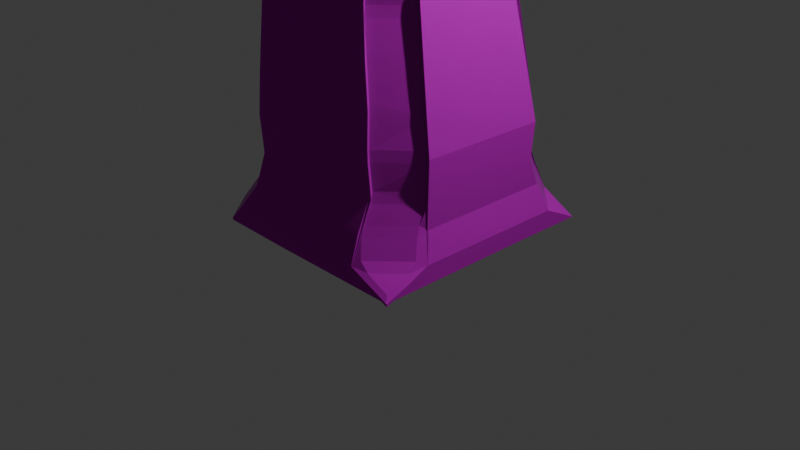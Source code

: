 # Source: model_shepherd.blend  (saved by Blender 4.2.66; exported with 4.5.12 LTS)
import bpy
from mathutils import Matrix  # noqa: F401  (used for matrix-valued properties, if any)

bpy.ops.wm.read_factory_settings(use_empty=True)
scene = bpy.context.scene
scene.name = 'Scene'

# ---- collections
col_collection = bpy.data.collections.new('Collection'); scene.collection.children.link(col_collection)

# ---- images (referenced by path relative to the original .blend; pixels are not part of the script)
import os
ASSET_DIR = os.environ.get("B2B_ASSET_DIR", "")  # directory of the original .blend (textures are referenced by path, not embedded)
HERE = os.path.dirname(os.path.abspath(__file__))  # packed textures are extracted next to this script under _unpacked/

def load_image(name, relpath, width, height, colorspace="sRGB"):
    """Load a texture the original file referenced (path relative to the .blend, or extracted next to this script)."""
    p = next((c for c in (os.path.join(HERE, relpath), os.path.join(ASSET_DIR, relpath)) if relpath and os.path.exists(c)), "")
    if p:
        img = bpy.data.images.load(p, check_existing=True)
        img.name = name
    else:  # same state as the original file: an image datablock whose file is absent (Cycles renders it pink)
        img = bpy.data.images.new(name, width, height)
        img.source = "FILE"
        img.filepath = "//" + (relpath or name)
    img.colorspace_settings.name = colorspace
    return img
img_gfcne_______png = load_image('gfcne[[[[[[.png', 'gfcne[[[[[[.png', 1024, 1024, 'sRGB')

# ---- materials (node trees are filled in below, after node groups)
mat_material = bpy.data.materials.new('Material')
mat_material.alpha_threshold = 0.0
mat_material.roughness = 0.5
mat_material.line_color = (0.0, 0.0, 0.0, 1.0)

# ---- material node trees
mat_material.use_nodes = True; mat_material.node_tree.nodes.clear()
_N = mat_material.node_tree.nodes; _L = mat_material.node_tree.links
n0 = _N.new('ShaderNodeOutputMaterial'); n0.name = 'Material Output'; n0.location = (300, 300)
n1 = _N.new('ShaderNodeBsdfPrincipled'); n1.name = 'Principled BSDF'; n1.location = (10, 300)
n1.inputs[2].default_value = 0.1508
n1.inputs[3].default_value = 1.05
n2 = _N.new('ShaderNodeMix'); n2.name = 'Mix'; n2.location = (-201, 293)
n2.data_type = 'RGBA'
n3 = _N.new('ShaderNodeTexImage'); n3.name = 'Image Texture'; n3.location = (-541, 281)
n3.image = img_gfcne_______png
n3.interpolation = 'Closest'
n4 = _N.new('ShaderNodeVertexColor'); n4.name = 'Color Attribute'; n4.location = (-391, -55)
n4.layer_name = 'Color'
_L.new(n1.outputs[0], n0.inputs[0])
_L.new(n2.outputs[2], n1.inputs[0])
_L.new(n3.outputs[0], n2.inputs[6])
_L.new(n4.outputs[0], n2.inputs[7])
n0.is_active_output = True

# ---- world
world_world = bpy.data.worlds.new('World'); scene.world = world_world
world_world.use_nodes = True; world_world.node_tree.nodes.clear()
_N = world_world.node_tree.nodes; _L = world_world.node_tree.links
n0 = _N.new('ShaderNodeOutputWorld'); n0.name = 'World Output'; n0.location = (300, 300)
n1 = _N.new('ShaderNodeBackground'); n1.name = 'Background'; n1.location = (10, 300)
n1.inputs[0].default_value = (0.05088, 0.05088, 0.05088, 1.0)
_L.new(n1.outputs[0], n0.inputs[0])
n0.is_active_output = True
world_world.color = (0.05088, 0.05088, 0.05088)
world_world.sun_shadow_jitter_overblur = 0.0

# ---- cameras
cam_camera = bpy.data.cameras.new('Camera')
cam_camera.clip_end = 100.0
cam_camera.ortho_scale = 7.314

# ---- lights
light_light = bpy.data.lights.new('Light', 'POINT')
light_light.energy = 1000.0
light_light.shadow_soft_size = 0.1

# ---- meshes
me_cube = bpy.data.meshes.new('Cube')
me_cube.from_pydata([(1.066, -1.274, 2.171), (-1.156, -1.274, 2.182), (1.066, 1.236, 2.166), (-1.156, 1.236, 2.176), (-0.2552, -1.07, 1.026), (-0.1723, -0.5801, -0.9875), (-0.2452, 1.052, 1.019), (-0.2546, -1.274, 2.182), (-0.2546, 1.236, 2.176), (-0.255, -1.047, 1.404), (-0.2549, -1.174, 1.686), (-0.2547, -1.286, 1.984), (-0.2483, 1.035, 1.399), (-0.2507, 1.161, 1.694), (-0.253, 1.245, 1.978), (-0.221, 1.023, 0.618), (-0.1967, 0.9936, 0.2166), (-0.1725, 0.9646, -0.1848), (-0.1483, 0.9355, -0.5862), (-0.2289, -1.018, 0.6222), (-0.2027, -0.9669, 0.2189), (-0.1765, -0.9154, -0.1844), (-0.08639, -0.8156, -0.6817), (-0.7349, -1.062, 1.023), (-0.7017, -1.274, 2.182), (-0.4121, -0.5919, -1.036), (-0.7173, 1.041, 1.015), (-0.7017, 1.236, 2.176), (-0.724, -1.042, 1.402), (-0.7157, -1.171, 1.685), (-0.7074, -1.284, 1.984), (-0.7122, 1.028, 1.397), (-0.7083, 1.157, 1.692), (-0.7044, 1.243, 1.977), (-0.5325, 0.9036, -0.5831), (-0.5787, 0.9381, -0.1834), (-0.6249, 0.9725, 0.2162), (-0.6711, 1.007, 0.6158), (-0.4722, -0.8208, -0.6862), (-0.5858, -0.9174, -0.1884), (-0.6355, -0.9657, 0.2153), (-0.6852, -1.014, 0.6191), (0.3736, -0.5678, -0.991), (0.3714, 1.065, 1.025), (0.3293, 1.236, 2.176), (0.2983, 0.7336, -0.9161), (0.3714, -1.08, 1.029), (0.3293, -1.274, 2.182), (0.3576, 1.044, 1.403), (0.347, 1.167, 1.696), (0.3365, 1.247, 1.979), (0.3576, -1.054, 1.406), (0.3471, -1.179, 1.687), (0.3365, -1.287, 1.985), (0.4175, -0.8088, -0.6758), (0.3581, -0.9128, -0.1791), (0.3625, -0.9685, 0.2236), (0.367, -1.024, 0.6263), (0.3537, 0.9772, -0.5903), (0.3581, 0.9992, -0.1866), (0.3625, 1.021, 0.2172), (0.3669, 1.043, 0.6209), (0.9441, -0.01188, 1.031), (-1.119, -0.01764, 1.016), (0.5441, 0.05823, -1.041), (1.066, -0.005785, 2.166), (-1.156, -0.005785, 2.176), (-0.2546, -0.005785, 2.176), (-0.124, 0.04203, -0.9893), (0.9189, -0.009877, 1.407), (0.8997, -0.008354, 1.693), (1.079, -0.006831, 1.969), (-1.103, -0.01375, 1.397), (-1.091, -0.01078, 1.687), (-1.165, -0.007819, 1.977), (0.9342, 0.0769, -0.5852), (0.8488, 0.0547, -0.1812), (0.8806, 0.03251, 0.2228), (0.9124, 0.01032, 0.6269), (-0.852, -0.003105, -0.5882), (-0.9187, -0.006739, -0.187), (-0.9854, -0.01037, 0.2141), (-1.052, -0.01401, 0.6153), (-0.3435, 0.04538, -1.076), (-0.7017, -0.005785, 2.176), (0.3293, -0.005785, 2.176), (0.3492, 0.07173, -0.9893), (-1.115, 0.3477, 1.015), (-1.111, 0.6979, 1.014), (0.4872, 0.4402, -1.005), (-1.156, 0.3441, 2.176), (-1.156, 0.6793, 2.176), (-1.1, 0.3465, 1.396), (-1.097, 0.6918, 1.395), (-1.089, 0.3456, 1.687), (-1.087, 0.6872, 1.686), (-1.164, 0.3447, 1.977), (-1.163, 0.6825, 1.977), (-0.8511, 0.3031, -0.5855), (-0.8503, 0.5966, -0.5829), (-0.917, 0.3143, -0.1854), (-0.9154, 0.6219, -0.1838), (-0.9829, 0.3254, 0.2147), (-0.9805, 0.6472, 0.2153), (-1.049, 0.3366, 0.6148), (-1.046, 0.6726, 0.6144), (0.941, 0.7303, 1.03), (0.9425, 0.3671, 1.03), (1.066, 0.6793, 2.166), (1.066, 0.3441, 2.166), (-0.2546, 0.6793, 2.176), (-0.2546, 0.3441, 2.176), (-0.124, 0.3427, -0.9887), (0.9168, 0.7136, 1.406), (0.9178, 0.3595, 1.407), (0.8984, 0.7008, 1.693), (0.899, 0.3538, 1.693), (1.079, 0.6881, 1.969), (1.079, 0.348, 1.969), (0.8164, 0.7163, -0.5913), (0.8167, 0.4034, -0.5883), (0.8476, 0.7198, -0.186), (0.8482, 0.3943, -0.1836), (0.8787, 0.7233, 0.2193), (0.8796, 0.3852, 0.221), (0.9098, 0.7268, 0.6246), (0.9111, 0.3762, 0.6257), (-0.3435, 0.6243, -1.071), (-0.3435, 0.341, -1.073), (-0.7017, 0.6793, 2.176), (-0.7017, 0.3441, 2.176), (0.3293, 0.6793, 2.176), (0.3293, 0.3441, 2.176), (0.3426, 0.6835, -0.9777), (0.3492, 0.379, -0.9909), (-0.6636, -0.3769, -1.044), (0.9465, -0.5665, 1.032), (1.066, -0.5177, 2.166), (-0.2546, -0.5177, 2.176), (-0.124, -0.398, -0.9902), (0.9205, -0.5505, 1.408), (0.9007, -0.5383, 1.694), (1.08, -0.5261, 1.969), (0.901, -0.4204, -0.5786), (0.8498, -0.4423, -0.1776), (0.882, -0.4837, 0.2255), (0.9142, -0.5251, 0.6285), (-0.3435, -0.4133, -1.101), (-0.7017, -0.5177, 2.176), (0.3293, -0.5177, 2.176), (0.3492, -0.3779, -0.9868), (-1.125, -0.5523, 1.019), (0.5592, -0.2969, -1.011), (-1.156, -0.5177, 2.176), (-1.107, -0.541, 1.399), (-1.093, -0.5323, 1.688), (-1.166, -0.5237, 1.978), (-0.8532, -0.4512, -0.5922), (-0.9211, -0.4765, -0.1895), (-0.989, -0.5018, 0.2132), (-1.057, -0.5271, 0.6159), (-0.7122, 1.041, 1.015), (-0.6924, 0.9999, 0.9584), (-0.7001, 1.002, 1.071), (-1.068, 0.6531, 0.9571), (-1.113, 0.6796, 1.013), (-1.075, 0.6563, 1.069), (-0.6825, 1.243, 1.977), (-0.7737, 1.187, 1.925), (-0.8654, 1.19, 2.009), (-1.11, 0.8437, 1.925), (-1.163, 0.7567, 1.977), (-1.11, 0.94, 2.009), (-1.106, 1.186, 2.127), (-1.155, 1.235, 2.208), (-0.7095, 1.262, 2.04), (-0.7153, 1.091, 1.637), (-0.7254, 1.133, 1.744), (-1.048, 0.7488, 1.633), (-1.087, 0.6684, 1.686), (-1.062, 0.7866, 1.739), (-1.055, 0.6688, 1.45), (-1.062, 0.6456, 1.34), (-1.098, 0.6625, 1.396), (-0.7213, 1.01, 1.451), (-0.7387, 1.027, 1.397), (-0.717, 0.9899, 1.34), (-0.6874, 1.006, 0.6158), (-0.6596, 0.9633, 0.5604), (-0.672, 0.9727, 0.672), (-0.9981, 0.6133, 0.5592), (-1.046, 0.636, 0.6145), (-1.017, 0.6246, 0.6698), (-0.6232, 0.9726, 0.2162), (-0.5949, 0.9302, 0.1606), (-0.6128, 0.9392, 0.2717), (-0.9332, 0.5753, 0.1598), (-0.9808, 0.5971, 0.2152), (-0.9513, 0.5859, 0.2706), (-0.5593, 0.9393, -0.1835), (-0.5439, 0.8962, -0.2401), (-0.5481, 0.9065, -0.1282), (-0.8666, 0.5575, -0.2407), (-0.9157, 0.5578, -0.1841), (-0.8864, 0.5477, -0.1289), (-0.8503, 0.5966, -0.5829), (-0.8175, 0.6238, -0.5267), (-0.7544, 0.6808, -0.639), (-0.5689, 0.8697, -0.5267), (-0.5325, 0.9036, -0.5831), (-0.5913, 0.8384, -0.6391), (0.9342, 0.9059, 1.022), (0.7517, 1.073, 1.017), (0.7395, 1.05, 1.405), (0.9163, 0.8814, 1.406), (0.7204, 1.171, 1.698), (0.898, 1.0, 1.696), (1.078, 1.078, 1.969), (0.9021, 1.249, 1.971), (1.068, 1.238, 2.137), (0.9092, 0.8922, 0.6241), (0.7324, 1.056, 0.6227), (0.8783, 0.8774, 0.2185), (0.701, 1.038, 0.2175), (0.8473, 0.8625, -0.187), (0.6691, 1.019, -0.1876), (0.4742, 1.027, -0.6124), (0.708, 0.929, -0.6191), (0.635, -1.084, 1.031), (0.9474, -0.7765, 1.032), (0.7658, -1.288, 1.979), (1.08, -0.9747, 1.972), (1.066, -1.274, 2.171), (0.5858, -1.18, 1.688), (0.9012, -0.8694, 1.691), (0.9211, -0.7464, 1.408), (0.6076, -1.056, 1.407), (0.6019, -1.026, 0.628), (0.9149, -0.7171, 0.6291), (0.568, -0.9691, 0.2253), (0.8825, -0.6571, 0.2263), (0.5331, -0.912, -0.1774), (0.8501, -0.5966, -0.1765), (0.8775, -0.5421, -0.578), (0.4913, -0.8166, -0.6575), (-0.7322, -1.062, 1.023), (-1.126, -0.6507, 1.019), (-0.7132, -1.042, 1.402), (-1.108, -0.6308, 1.399), (-0.6984, -1.171, 1.685), (-1.094, -0.7619, 1.687), (-1.166, -0.8743, 1.98), (-0.7689, -1.284, 1.984), (-1.156, -1.274, 2.182), (-0.4524, -0.8244, -0.6922), (-0.8527, -0.327, -0.6014), (-0.5204, -0.9171, -0.1878), (-0.9213, -0.5121, -0.1897), (-0.5914, -0.9658, 0.2157), (-0.9895, -0.5593, 0.2131), (-1.058, -0.6055, 0.616), (-0.662, -1.014, 0.6193), (-0.8137, 0.004124, -0.8411), (-0.6636, 0.01874, -1.003), (-0.7518, -0.1161, -0.9965), (-0.6488, 0.5537, -0.9601), (-0.8044, 0.5537, -0.7811), (-0.8163, 0.2793, -0.8269), (-0.6679, 0.2874, -0.9928), (-0.4256, -0.6697, -0.9212), (-0.7188, -0.3623, -0.9151), (0.7616, -0.3814, -0.7521), (0.6236, -0.4345, -0.8574), (0.5592, -0.2969, -1.011), (0.5575, -0.3838, -0.955), (0.3736, -0.5678, -0.991), (0.4364, -0.5492, -0.9375), (0.4773, -0.6311, -0.8351), (0.4825, -0.7667, -0.7174), (-0.4256, -0.6697, -0.9212), (-0.4694, -0.575, -0.9811), (-0.4121, -0.5919, -1.036), (-0.475, -0.5851, -0.9775), (-0.6636, -0.3769, -1.044), (-0.6362, -0.4175, -0.9746), (-0.6379, -0.4242, -0.9847), (-0.7188, -0.3623, -0.9151), (-0.4925, 0.6907, -1.058), (-0.6115, 0.6797, -0.9827), (-0.4594, 0.7426, -1.014), (-0.0931, 0.5449, -1.017), (0.1252, 0.9056, -0.8298), (-0.2848, 0.7007, -0.956), (-0.3273, 0.6462, -1.078), (-0.1607, 0.6297, -1.002), (-0.04694, 0.6242, -1.016), (-0.6217, 0.7909, -0.7589), (-0.6639, 0.7496, -0.7625), (-0.564, 0.7763, -0.9162), (-0.6062, 0.7338, -0.9221), (-0.7116, 0.5844, -0.9196), (-0.6583, 0.568, -0.964), (0.4624, 0.6445, -0.9523), (0.7637, 0.6138, -0.7854), (0.6385, 0.5113, -0.9374), (0.3737, 0.7776, -0.9759), (0.3398, 0.7324, -0.9956), (0.5112, 0.5968, -0.9913), (0.5952, 0.7718, -0.8815), (-1.156, -0.9702, 2.18)], [], [(255, 257, 158, 157), (245, 23, 28, 247), (26, 161, 185, 31), (275, 278, 244, 54, 42), (237, 228, 46, 57), (220, 211, 106, 125), (148, 153, 309, 24), (222, 220, 125, 123), (176, 184, 181, 178), (234, 141, 142, 231), (30, 11, 7, 24), (50, 14, 8, 44), (149, 138, 7, 47), (37, 26, 6, 15), (147, 139, 5, 25), (57, 46, 4, 19), (43, 6, 12, 48), (48, 12, 13, 49), (49, 13, 14, 50), (23, 4, 9, 28), (28, 9, 10, 29), (29, 10, 11, 30), (146, 136, 229, 238), (239, 237, 57, 56), (53, 230, 232, 0, 47), (169, 172, 173), (103, 105, 191, 197), (174, 171, 97, 91, 3), (61, 43, 212, 221), (215, 49, 50, 218), (219, 218, 50, 44, 2), (249, 29, 30, 252), (253, 252, 30, 24, 1), (42, 54, 22, 5), (54, 55, 21, 22), (55, 56, 20, 21), (56, 57, 19, 20), (293, 290, 294, 127), (34, 35, 17, 18), (35, 36, 16, 17), (36, 37, 15, 16), (213, 48, 49, 215), (227, 224, 121, 119), (224, 222, 123, 121), (232, 231, 142, 137, 0), (244, 241, 55, 54), (241, 239, 56, 55), (99, 101, 203, 205), (101, 103, 197, 203), (257, 259, 159, 158), (259, 260, 160, 159), (20, 19, 41, 40), (21, 20, 40, 39), (22, 21, 39, 38), (5, 22, 38, 25), (194, 201, 204, 196), (200, 208, 206, 202), (265, 266, 300, 301), (300, 266, 99, 205, 299, 288), (13, 32, 33, 14), (12, 31, 32, 13), (6, 26, 31, 12), (155, 250, 251, 156), (154, 248, 250, 155), (151, 246, 248, 154), (247, 28, 29, 249), (179, 95, 97, 171), (156, 251, 253, 1, 309, 153), (14, 33, 27, 8), (138, 148, 24, 7), (19, 4, 23, 41), (16, 15, 61, 60), (17, 16, 60, 59), (18, 17, 59, 58), (292, 34, 18, 291), (145, 146, 238, 240), (144, 145, 240, 242), (143, 144, 242, 243), (284, 282, 280, 285), (10, 52, 53, 11), (9, 51, 52, 10), (4, 46, 51, 9), (115, 216, 217, 117), (113, 214, 216, 115), (106, 211, 214, 113), (25, 38, 254, 269, 279, 281), (137, 149, 47, 0), (117, 217, 219, 2, 108), (11, 53, 47, 7), (15, 6, 43, 61), (139, 150, 42, 5), (112, 134, 86, 68), (109, 132, 85, 65), (111, 130, 84, 67), (264, 263, 83, 147, 135), (159, 160, 82, 81), (158, 159, 81, 80), (157, 158, 80, 79), (268, 128, 83, 263), (124, 126, 78, 77), (122, 124, 77, 76), (120, 122, 76, 75), (89, 120, 75, 64), (94, 73, 74, 96), (92, 72, 73, 94), (87, 63, 72, 92), (141, 70, 71, 142), (140, 69, 70, 141), (136, 62, 69, 140), (128, 112, 68, 83), (132, 111, 67, 85), (142, 71, 65, 137), (130, 90, 66, 84), (126, 107, 62, 78), (134, 89, 64, 86), (160, 151, 63, 82), (96, 74, 66, 90), (33, 167, 174, 3, 27), (97, 96, 90, 91), (45, 306, 307, 302, 133), (133, 302, 304, 89, 134), (125, 106, 107, 126), (27, 3, 91, 129), (129, 91, 90, 130), (44, 8, 110, 131), (131, 110, 111, 132), (209, 298, 296, 210), (165, 88, 93, 183), (88, 87, 92, 93), (183, 93, 95, 179), (93, 92, 94, 95), (188, 195, 198, 190), (95, 94, 96, 97), (227, 308, 305, 226), (308, 227, 119, 303), (58, 59, 225, 226), (119, 121, 122, 120), (59, 60, 223, 225), (121, 123, 124, 122), (60, 61, 221, 223), (123, 125, 126, 124), (267, 98, 99, 266), (269, 254, 255, 270), (8, 27, 129, 110), (110, 129, 130, 111), (2, 44, 131, 108), (108, 131, 132, 109), (291, 18, 58, 45), (294, 295, 133, 134, 112, 128, 127), (81, 82, 104, 102), (102, 104, 105, 103), (80, 81, 102, 100), (100, 102, 103, 101), (79, 80, 100, 98), (98, 100, 101, 99), (135, 157, 79, 262, 264), (265, 127, 128, 268), (70, 116, 118, 71), (116, 115, 117, 118), (69, 114, 116, 70), (114, 113, 115, 116), (62, 107, 114, 69), (107, 106, 113, 114), (71, 118, 109, 65), (118, 117, 108, 109), (82, 63, 87, 104), (104, 87, 88, 105), (41, 23, 245, 261), (52, 233, 230, 53), (46, 228, 236, 51), (51, 236, 233, 52), (235, 140, 141, 234), (38, 39, 256, 254), (39, 40, 258, 256), (40, 41, 261, 258), (68, 86, 150, 139), (65, 85, 149, 137), (67, 84, 148, 138), (291, 45, 133, 295), (77, 78, 146, 145), (76, 77, 145, 144), (75, 76, 144, 143), (64, 75, 143, 152), (73, 155, 156, 74), (72, 154, 155, 73), (63, 151, 154, 72), (83, 68, 139, 147), (85, 67, 138, 149), (84, 66, 153, 148), (78, 62, 136, 146), (86, 64, 152, 150), (74, 156, 153, 66), (168, 177, 180, 170), (289, 298, 209, 34, 292), (162, 189, 192, 164), (32, 175, 167, 33), (31, 185, 175, 32), (187, 161, 26, 37), (193, 187, 37, 36), (199, 193, 36, 35), (209, 199, 35, 34), (105, 88, 165, 191), (161, 162, 163), (164, 165, 166), (167, 168, 169), (170, 171, 172), (175, 176, 177), (178, 179, 180), (181, 182, 183), (184, 185, 186), (187, 188, 189), (190, 191, 192), (193, 194, 195), (196, 197, 198), (199, 200, 201), (202, 203, 204), (205, 206, 207), (208, 209, 210), (174, 167, 169, 173), (168, 170, 172, 169), (171, 174, 173, 172), (207, 210, 296, 297), (206, 208, 210, 207), (299, 205, 207, 297), (181, 184, 186, 182), (185, 161, 163, 186), (162, 164, 166, 163), (165, 183, 182, 166), (167, 175, 177, 168), (176, 178, 180, 177), (179, 171, 170, 180), (175, 185, 184, 176), (183, 179, 178, 181), (161, 187, 189, 162), (188, 190, 192, 189), (191, 165, 164, 192), (187, 193, 195, 188), (194, 196, 198, 195), (197, 191, 190, 198), (193, 199, 201, 194), (200, 202, 204, 201), (203, 197, 196, 204), (199, 209, 208, 200), (205, 203, 202, 206), (186, 163, 166, 182), (217, 218, 219), (45, 58, 226, 305, 306), (212, 213, 214, 211), (213, 215, 216, 214), (215, 218, 217, 216), (211, 220, 221, 212), (220, 222, 223, 221), (222, 224, 225, 223), (224, 227, 226, 225), (212, 43, 48, 213), (230, 231, 232), (150, 152, 273, 275, 42), (236, 228, 229, 235), (230, 233, 234, 231), (233, 236, 235, 234), (228, 237, 238, 229), (237, 239, 240, 238), (239, 241, 242, 240), (241, 244, 243, 242), (229, 136, 140, 235), (251, 252, 253), (261, 245, 246, 260), (245, 247, 248, 246), (247, 249, 250, 248), (249, 252, 251, 250), (283, 286, 270, 255, 157, 135), (254, 256, 257, 255), (256, 258, 259, 257), (258, 261, 260, 259), (260, 246, 151, 160), (262, 263, 264), (268, 263, 262, 267), (265, 268, 267, 266), (135, 147, 25, 281, 283), (262, 79, 98, 267), (244, 278, 271, 243), (286, 279, 269, 270), (152, 143, 243, 271, 273), (278, 275, 276, 277), (275, 273, 274, 276), (273, 271, 272, 274), (271, 278, 277, 272), (286, 283, 284, 285), (283, 281, 282, 284), (281, 279, 280, 282), (279, 286, 285, 280), (276, 274, 272, 277), (287, 288, 289), (293, 287, 289, 292), (290, 293, 292, 291), (291, 295, 294, 290), (296, 298, 299, 297), (298, 289, 288, 299), (287, 301, 300, 288), (287, 293, 127, 265, 301), (302, 303, 304), (307, 306, 305, 308), (302, 307, 308, 303), (304, 303, 119, 120, 89), (24, 309, 1)])
_uv = me_cube.uv_layers.new(name='UVMap')
_uv.uv.foreach_set('vector', [0.638, 0.2585, 0.6888, 0.234, 0.6888, 0.2388, 0.6388, 0.2388, 0.2353, 0.558, 0.2356, 0.5585, 0.3523, 0.5266, 0.351, 0.5246, 0.5098, 0.3136, 0.5096, 0.3145, 0.6093, 0.3207, 0.6083, 0.3255, 0.375, 0.8194, 0.4152, 0.8066, 0.425, 0.8066, 0.425, 0.8194, 0.375, 0.8194, 0.7553, 0.4514, 0.8053, 0.4494, 0.8053, 0.4811, 0.7553, 0.4811, 0.575, 0.5203, 0.625, 0.5197, 0.625, 0.5401, 0.575, 0.5401, 0.7577, 0.09404, 0.8053, 0.09404, 0.8053, 0.1301, 0.7577, 0.1543, 0.525, 0.521, 0.575, 0.5203, 0.575, 0.5401, 0.525, 0.5401, 0.541, 0.3676, 0.4401, 0.3852, 0.4711, 0.3121, 0.5177, 0.2949, 0.6029, 0.6114, 0.6487, 0.5615, 0.7012, 0.5534, 0.6668, 0.6008, 0.6914, 0.1865, 0.6067, 0.188, 0.6169, 0.03351, 0.7012, 0.03893, 0.4448, 0.1495, 0.5144, 0.1619, 0.5473, 0.06034, 0.5014, 0.06133, 0.6944, 0.6897, 0.7697, 0.6897, 0.7697, 0.75, 0.6944, 0.75, 0.575, 0.2976, 0.625, 0.2976, 0.625, 0.3553, 0.575, 0.3553, 0.3469, 0.7114, 0.4044, 0.7092, 0.4096, 0.7694, 0.3521, 0.7716, 0.7553, 0.4811, 0.8053, 0.4811, 0.8053, 0.5564, 0.7553, 0.5564, 0.5174, 0.4535, 0.4902, 0.4111, 0.625, 0.3553, 0.625, 0.4306, 0.4664, 0.4969, 0.4645, 0.4355, 0.5616, 0.4051, 0.6293, 0.4285, 0.7265, 0.5104, 0.7477, 0.474, 0.6205, 0.478, 0.6174, 0.5164, 0.772, 0.2352, 0.678, 0.1885, 0.7538, 0.1236, 0.8629, 0.1833, 0.7613, 0.1772, 0.6878, 0.178, 0.6794, 0.3243, 0.7675, 0.3274, 0.5986, 0.6946, 0.5183, 0.6973, 0.517, 0.5804, 0.6017, 0.5788, 0.575, 0.6897, 0.625, 0.6897, 0.625, 0.7139, 0.575, 0.7127, 0.7053, 0.4537, 0.7553, 0.4514, 0.7553, 0.4811, 0.7053, 0.4811, 0.4217, 0.5786, 0.3561, 0.5744, 0.3176, 0.4288, 0.3176, 0.4288, 0.4257, 0.4269, 0.625, 0.2463, 0.6629, 0.2189, 0.6659, 0.2463, 0.7388, 0.3885, 0.7888, 0.3885, 0.7888, 0.3838, 0.7388, 0.3821, 0.5986, 0.5503, 0.637, 0.5196, 0.6426, 0.4854, 0.5589, 0.4808, 0.548, 0.5447, 0.575, 0.4306, 0.625, 0.4306, 0.625, 0.478, 0.575, 0.4774, 0.7234, 0.5514, 0.7265, 0.5104, 0.6174, 0.5164, 0.6348, 0.5404, 0.4007, 0.06433, 0.3892, 0.1327, 0.4448, 0.1495, 0.5014, 0.06133, 0.4055, 0.0536, 0.5957, 0.6945, 0.5986, 0.6946, 0.6017, 0.5788, 0.6115, 0.5787, 0.6314, 0.07339, 0.6252, 0.1445, 0.5905, 0.1477, 0.5955, 0.07335, 0.6315, 0.07337, 0.6295, 0.518, 0.6795, 0.518, 0.6795, 0.5933, 0.6295, 0.5933, 0.6053, 0.4811, 0.6553, 0.4811, 0.6553, 0.5564, 0.6053, 0.5564, 0.6553, 0.4811, 0.7053, 0.4811, 0.7053, 0.5564, 0.6553, 0.5564, 0.7053, 0.4811, 0.7553, 0.4811, 0.7553, 0.5564, 0.7053, 0.5564, 0.2718, 0.6959, 0.3177, 0.6883, 0.3199, 0.7136, 0.2718, 0.7136, 0.425, 0.2976, 0.475, 0.2976, 0.475, 0.3553, 0.425, 0.3553, 0.475, 0.2976, 0.525, 0.2976, 0.525, 0.3553, 0.475, 0.3553, 0.525, 0.2976, 0.575, 0.2976, 0.575, 0.3553, 0.525, 0.3553, 0.5562, 0.511, 0.4664, 0.4969, 0.6293, 0.4285, 0.7222, 0.4891, 0.425, 0.5173, 0.475, 0.5217, 0.475, 0.5401, 0.425, 0.5401, 0.475, 0.5217, 0.525, 0.521, 0.525, 0.5401, 0.475, 0.5401, 0.8273, 0.198, 0.828, 0.17, 0.7978, 0.1629, 0.7635, 0.1723, 0.7777, 0.1948, 0.6053, 0.4683, 0.6553, 0.4564, 0.6553, 0.4811, 0.6053, 0.4811, 0.6553, 0.4564, 0.7053, 0.4537, 0.7053, 0.4811, 0.6553, 0.4811, 0.6388, 0.3885, 0.6888, 0.3885, 0.6889, 0.3796, 0.6388, 0.3885, 0.6888, 0.3885, 0.7388, 0.3885, 0.7388, 0.3818, 0.6888, 0.3799, 0.6888, 0.234, 0.7388, 0.2313, 0.7388, 0.2388, 0.6888, 0.2388, 0.7388, 0.2313, 0.7888, 0.2291, 0.7888, 0.2388, 0.7388, 0.2388, 0.7053, 0.5564, 0.7553, 0.5564, 0.7553, 0.6141, 0.7053, 0.6141, 0.6553, 0.5564, 0.7053, 0.5564, 0.7053, 0.6141, 0.6553, 0.6141, 0.6053, 0.5564, 0.6553, 0.5564, 0.6553, 0.6141, 0.6053, 0.6141, 0.5553, 0.5564, 0.6053, 0.5564, 0.6053, 0.6141, 0.5553, 0.6141, 0.5177, 0.301, 0.4818, 0.3027, 0.4814, 0.2554, 0.5142, 0.2553, 0.4677, 0.3021, 0.4319, 0.2933, 0.4316, 0.2561, 0.4642, 0.2558, 0.2381, 0.7136, 0.2243, 0.7136, 0.2243, 0.7031, 0.2334, 0.7087, 0.5943, 0.3989, 0.6089, 0.3885, 0.6388, 0.3885, 0.6388, 0.3885, 0.6041, 0.4233, 0.5925, 0.4236, 0.7477, 0.474, 0.7523, 0.4453, 0.6205, 0.4403, 0.6205, 0.478, 0.4645, 0.4355, 0.4113, 0.3911, 0.5784, 0.3625, 0.5616, 0.4051, 0.4902, 0.4111, 0.5098, 0.3136, 0.6083, 0.3255, 0.625, 0.3553, 0.4037, 0.4722, 0.4178, 0.4321, 0.3449, 0.4178, 0.3436, 0.4665, 0.4037, 0.4722, 0.4172, 0.4626, 0.4178, 0.4321, 0.4037, 0.4722, 0.4666, 0.4707, 0.4724, 0.4678, 0.4172, 0.4626, 0.4037, 0.4722, 0.7591, 0.1771, 0.7613, 0.1772, 0.7675, 0.3274, 0.7639, 0.3271, 0.3456, 0.6249, 0.3469, 0.6263, 0.4037, 0.6218, 0.4037, 0.6271, 0.4814, 0.07194, 0.512, 0.06172, 0.5087, 0.03219, 0.5931, 0.03492, 0.5755, 0.06721, 0.5492, 0.1153, 0.5144, 0.1619, 0.5757, 0.1578, 0.5975, 0.06197, 0.5473, 0.06034, 0.7697, 0.6897, 0.8274, 0.6897, 0.8274, 0.75, 0.7697, 0.75, 0.7553, 0.5564, 0.8053, 0.5564, 0.8053, 0.6141, 0.7553, 0.6141, 0.525, 0.3553, 0.575, 0.3553, 0.575, 0.4306, 0.525, 0.4306, 0.475, 0.3553, 0.525, 0.3553, 0.525, 0.4306, 0.475, 0.4306, 0.425, 0.3553, 0.475, 0.3553, 0.475, 0.4306, 0.425, 0.4306, 0.3782, 0.2976, 0.425, 0.2976, 0.425, 0.3553, 0.378, 0.3575, 0.525, 0.6897, 0.575, 0.6897, 0.575, 0.7127, 0.525, 0.7112, 0.475, 0.6897, 0.525, 0.6897, 0.525, 0.7112, 0.475, 0.7096, 0.425, 0.6897, 0.475, 0.6897, 0.475, 0.7096, 0.425, 0.7068, 0.1342, 0.7013, 0.1635, 0.7385, 0.1633, 0.7383, 0.1343, 0.7015, 0.5183, 0.6973, 0.4176, 0.7084, 0.4217, 0.5786, 0.517, 0.5804, 0.6878, 0.178, 0.5891, 0.1729, 0.5913, 0.3213, 0.6794, 0.3243, 0.8393, 0.1477, 0.75, 0.1488, 0.7506, 0.2715, 0.8422, 0.2738, 0.6687, 0.4006, 0.5308, 0.3648, 0.5868, 0.3617, 0.7222, 0.3729, 0.5167, 0.3926, 0.4883, 0.3902, 0.5308, 0.3648, 0.6687, 0.4006, 0.3902, 0.426, 0.4217, 0.3936, 0.4883, 0.3902, 0.5167, 0.3926, 0.5553, 0.6141, 0.6053, 0.6141, 0.6049, 0.6107, 0.5719, 0.613, 0.5719, 0.613, 0.5553, 0.6141, 0.625, 0.6897, 0.6944, 0.6897, 0.6944, 0.75, 0.625, 0.75, 0.6278, 0.1338, 0.6336, 0.1124, 0.6082, 0.05103, 0.6441, 0.05056, 0.676, 0.1513, 0.6067, 0.188, 0.5114, 0.1863, 0.5154, 0.03458, 0.6169, 0.03351, 0.575, 0.3553, 0.625, 0.3553, 0.625, 0.4306, 0.575, 0.4306, 0.4044, 0.7092, 0.4796, 0.7064, 0.4849, 0.7666, 0.4096, 0.7694, 0.8061, 0.08324, 0.8545, 0.08324, 0.8545, 0.1113, 0.8061, 0.1113, 0.625, 0.582, 0.6944, 0.582, 0.6944, 0.6257, 0.625, 0.6257, 0.7697, 0.582, 0.8274, 0.582, 0.8274, 0.6257, 0.7697, 0.6257, 0.2956, 0.6699, 0.3075, 0.6488, 0.3413, 0.6475, 0.3469, 0.7114, 0.2993, 0.7132, 0.7388, 0.2388, 0.7888, 0.2388, 0.7888, 0.3028, 0.7388, 0.3028, 0.6888, 0.2388, 0.7388, 0.2388, 0.7388, 0.3028, 0.6888, 0.3028, 0.6388, 0.2388, 0.6888, 0.2388, 0.6888, 0.3028, 0.6388, 0.3028, 0.3036, 0.6051, 0.3375, 0.6038, 0.3413, 0.6475, 0.3075, 0.6488, 0.525, 0.582, 0.575, 0.582, 0.575, 0.6257, 0.525, 0.6257, 0.475, 0.582, 0.525, 0.582, 0.525, 0.6257, 0.475, 0.6257, 0.425, 0.582, 0.475, 0.582, 0.475, 0.6257, 0.425, 0.6257, 0.375, 0.582, 0.425, 0.582, 0.425, 0.6257, 0.375, 0.6257, 0.2696, 0.515, 0.5773, 0.5273, 0.5289, 0.5841, 0.3962, 0.5834, 0.3029, 0.493, 0.5536, 0.5003, 0.5773, 0.5273, 0.2696, 0.515, 0.3163, 0.4773, 0.5076, 0.4652, 0.5536, 0.5003, 0.3029, 0.493, 0.6487, 0.5615, 0.6496, 0.5045, 0.7002, 0.5007, 0.7012, 0.5534, 0.4912, 0.5496, 0.5657, 0.5133, 0.6496, 0.5045, 0.6487, 0.5615, 0.3788, 0.5204, 0.4702, 0.5195, 0.5657, 0.5133, 0.4912, 0.5496, 0.769, 0.08324, 0.8061, 0.08324, 0.8061, 0.1113, 0.769, 0.1113, 0.6944, 0.582, 0.7697, 0.582, 0.7697, 0.6257, 0.6944, 0.6257, 0.7069, 0.1906, 0.7578, 0.1831, 0.8603, 0.2029, 0.7945, 0.2099, 0.8274, 0.582, 0.875, 0.582, 0.875, 0.6257, 0.8274, 0.6257, 0.575, 0.582, 0.625, 0.582, 0.625, 0.6257, 0.575, 0.6257, 0.3056, 0.582, 0.375, 0.582, 0.375, 0.6257, 0.3056, 0.6257, 0.7888, 0.2388, 0.8388, 0.2388, 0.8388, 0.3028, 0.7888, 0.3028, 0.3956, 0.1525, 0.4033, 0.0773, 0.4663, 0.1069, 0.5073, 0.1707, 0.563, 0.1635, 0.5608, 0.164, 0.6208, 0.1118, 0.6738, 0.1797, 0.5743, 0.1395, 0.4663, 0.1925, 0.3956, 0.1525, 0.5073, 0.1707, 0.5474, 0.1887, 0.3056, 0.5, 0.3056, 0.5, 0.3371, 0.5378, 0.3268, 0.5401, 0.3056, 0.5401, 0.3056, 0.5401, 0.3268, 0.5401, 0.375, 0.5563, 0.375, 0.582, 0.3056, 0.582, 0.575, 0.5401, 0.625, 0.5401, 0.625, 0.582, 0.575, 0.582, 0.8274, 0.5, 0.875, 0.5, 0.875, 0.5401, 0.8274, 0.5401, 0.8274, 0.5401, 0.875, 0.5401, 0.875, 0.582, 0.8274, 0.582, 0.6944, 0.5, 0.7697, 0.5, 0.7697, 0.5401, 0.6944, 0.5401, 0.6944, 0.5401, 0.7697, 0.5401, 0.7697, 0.582, 0.6944, 0.582, 0.425, 0.2976, 0.3909, 0.257, 0.4061, 0.2649, 0.4184, 0.2826, 0.4979, 0.5764, 0.5009, 0.5811, 0.3083, 0.5704, 0.3045, 0.5631, 0.5009, 0.5811, 0.3163, 0.4773, 0.3029, 0.493, 0.3083, 0.5704, 0.3033, 0.5666, 0.3083, 0.5704, 0.3469, 0.6263, 0.3452, 0.6255, 0.3083, 0.5704, 0.3029, 0.493, 0.2696, 0.515, 0.3469, 0.6263, 0.5677, 0.2984, 0.5318, 0.3, 0.5314, 0.2551, 0.5643, 0.255, 0.3469, 0.6263, 0.2696, 0.515, 0.3962, 0.5834, 0.4037, 0.6218, 0.425, 0.5173, 0.3891, 0.5169, 0.3853, 0.4369, 0.425, 0.4613, 0.3891, 0.5169, 0.425, 0.5173, 0.425, 0.5401, 0.393, 0.5401, 0.425, 0.4306, 0.475, 0.4306, 0.475, 0.4747, 0.425, 0.4613, 0.425, 0.5401, 0.475, 0.5401, 0.475, 0.582, 0.425, 0.582, 0.475, 0.4306, 0.525, 0.4306, 0.525, 0.4762, 0.475, 0.4747, 0.475, 0.5401, 0.525, 0.5401, 0.525, 0.582, 0.475, 0.582, 0.525, 0.4306, 0.575, 0.4306, 0.575, 0.4774, 0.525, 0.4762, 0.525, 0.5401, 0.575, 0.5401, 0.575, 0.582, 0.525, 0.582, 0.6066, 0.3466, 0.6388, 0.3466, 0.6388, 0.3885, 0.6089, 0.3885, 0.5719, 0.613, 0.6049, 0.6107, 0.589, 0.6617, 0.5651, 0.6617, 0.7697, 0.5, 0.8274, 0.5, 0.8274, 0.5401, 0.7697, 0.5401, 0.7697, 0.5401, 0.8274, 0.5401, 0.8274, 0.582, 0.7697, 0.582, 0.625, 0.5, 0.6944, 0.5, 0.6944, 0.5401, 0.625, 0.5401, 0.625, 0.5401, 0.6944, 0.5401, 0.6944, 0.582, 0.625, 0.582, 0.5513, 0.682, 0.6092, 0.674, 0.6121, 0.7544, 0.6098, 0.7009, 0.3199, 0.7136, 0.8101, 0.05631, 0.8545, 0.05631, 0.8545, 0.08324, 0.9054, 0.2568, 0.8683, 0.2568, 0.8683, 0.2298, 0.7388, 0.3028, 0.7888, 0.3028, 0.7888, 0.3466, 0.7388, 0.3466, 0.7388, 0.3466, 0.7888, 0.3466, 0.7888, 0.3885, 0.7388, 0.3885, 0.6888, 0.3028, 0.7388, 0.3028, 0.7388, 0.3466, 0.6888, 0.3466, 0.6888, 0.3466, 0.7388, 0.3466, 0.7388, 0.3885, 0.6888, 0.3885, 0.6388, 0.3028, 0.6888, 0.3028, 0.6888, 0.3466, 0.6388, 0.3466, 0.6388, 0.3466, 0.6888, 0.3466, 0.6888, 0.3885, 0.6388, 0.3885, 0.5888, 0.2388, 0.6388, 0.2388, 0.6388, 0.3028, 0.606, 0.3028, 0.5888, 0.2822, 0.3106, 0.5602, 0.3444, 0.5602, 0.3375, 0.6038, 0.3036, 0.6051, 0.6496, 0.5045, 0.6792, 0.4337, 0.7222, 0.4381, 0.7002, 0.5007, 0.6792, 0.4337, 0.6687, 0.4006, 0.7222, 0.3729, 0.7222, 0.4381, 0.5657, 0.5133, 0.5255, 0.4472, 0.6792, 0.4337, 0.6496, 0.5045, 0.5255, 0.4472, 0.5167, 0.3926, 0.6687, 0.4006, 0.6792, 0.4337, 0.4702, 0.5195, 0.3966, 0.4725, 0.5255, 0.4472, 0.5657, 0.5133, 0.3966, 0.4725, 0.3902, 0.426, 0.5167, 0.3926, 0.5255, 0.4472, 0.7578, 0.1831, 0.7532, 0.1478, 0.8612, 0.168, 0.8603, 0.2029, 0.7532, 0.1478, 0.7914, 0.1124, 0.8925, 0.1624, 0.8612, 0.168, 0.7888, 0.3028, 0.8388, 0.3028, 0.8388, 0.3466, 0.7888, 0.3466, 0.7888, 0.3466, 0.8388, 0.3466, 0.8388, 0.3885, 0.7888, 0.3885, 0.7553, 0.6141, 0.8053, 0.6141, 0.8053, 0.6138, 0.7553, 0.6112, 0.4176, 0.7084, 0.3653, 0.7086, 0.3561, 0.5744, 0.4217, 0.5786, 0.8868, 0.1769, 0.885, 0.1531, 0.7006, 0.1573, 0.7006, 0.1819, 0.5891, 0.1729, 0.5553, 0.1701, 0.5543, 0.3211, 0.5913, 0.3213, 0.5046, 0.6023, 0.4912, 0.5496, 0.6487, 0.5615, 0.6029, 0.6114, 0.6053, 0.6141, 0.6553, 0.6141, 0.6563, 0.6054, 0.6051, 0.6115, 0.6553, 0.6141, 0.7053, 0.6141, 0.7053, 0.608, 0.6553, 0.6052, 0.7053, 0.6141, 0.7553, 0.6141, 0.7553, 0.6111, 0.7053, 0.6084, 0.8061, 0.1113, 0.8545, 0.1113, 0.8545, 0.1525, 0.8061, 0.1525, 0.625, 0.6257, 0.6944, 0.6257, 0.6944, 0.6897, 0.625, 0.6897, 0.7697, 0.6257, 0.8274, 0.6257, 0.8274, 0.6897, 0.7697, 0.6897, 0.2337, 0.5049, 0.3056, 0.5, 0.3056, 0.5401, 0.2365, 0.5401, 0.525, 0.6257, 0.575, 0.6257, 0.575, 0.6897, 0.525, 0.6897, 0.475, 0.6257, 0.525, 0.6257, 0.525, 0.6897, 0.475, 0.6897, 0.425, 0.6257, 0.475, 0.6257, 0.475, 0.6897, 0.425, 0.6897, 0.375, 0.6257, 0.425, 0.6257, 0.425, 0.6897, 0.375, 0.6897, 0.5773, 0.5273, 0.4037, 0.4722, 0.3436, 0.4665, 0.5289, 0.5841, 0.5536, 0.5003, 0.4037, 0.4722, 0.4037, 0.4722, 0.5773, 0.5273, 0.5076, 0.4652, 0.4666, 0.4707, 0.4037, 0.4722, 0.5536, 0.5003, 0.769, 0.1113, 0.8061, 0.1113, 0.8061, 0.1525, 0.769, 0.1525, 0.6944, 0.6257, 0.7697, 0.6257, 0.7697, 0.6897, 0.6944, 0.6897, 0.8274, 0.6257, 0.875, 0.6257, 0.875, 0.6897, 0.8274, 0.6897, 0.575, 0.6257, 0.625, 0.6257, 0.625, 0.6897, 0.575, 0.6897, 0.3056, 0.6257, 0.375, 0.6257, 0.375, 0.6897, 0.3056, 0.6897, 0.4033, 0.0773, 0.4814, 0.07194, 0.5492, 0.1153, 0.4663, 0.1069, 0.6589, 0.4361, 0.7298, 0.4434, 0.761, 0.4212, 0.7354, 0.4138, 0.3782, 0.26, 0.3909, 0.257, 0.425, 0.2976, 0.425, 0.2976, 0.3782, 0.2976, 0.6175, 0.3005, 0.5819, 0.2985, 0.5813, 0.255, 0.6135, 0.255, 0.7523, 0.4453, 0.5922, 0.4387, 0.6158, 0.4422, 0.6205, 0.4403, 0.4113, 0.3911, 0.414, 0.384, 0.7657, 0.3285, 0.5784, 0.3625, 0.575, 0.2954, 0.625, 0.2983, 0.625, 0.2976, 0.575, 0.2976, 0.525, 0.2978, 0.575, 0.2954, 0.575, 0.2976, 0.525, 0.2976, 0.475, 0.3003, 0.525, 0.2978, 0.525, 0.2976, 0.475, 0.2976, 0.425, 0.2976, 0.475, 0.3005, 0.475, 0.2976, 0.425, 0.2976, 0.7888, 0.3885, 0.8388, 0.3885, 0.8388, 0.3862, 0.7888, 0.384, 0.6245, 0.302, 0.6175, 0.3005, 0.6244, 0.3005, 0.6135, 0.255, 0.6197, 0.254, 0.6198, 0.2551, 0.548, 0.5447, 0.5373, 0.4874, 0.5137, 0.5252, 0.4867, 0.4609, 0.5586, 0.4644, 0.4554, 0.4962, 0.4972, 0.6662, 0.4641, 0.6623, 0.4932, 0.6579, 0.3446, 0.6206, 0.3469, 0.6263, 0.3521, 0.6296, 0.3053, 0.5647, 0.3296, 0.5607, 0.3045, 0.5631, 0.4401, 0.3852, 0.417, 0.3917, 0.4129, 0.3914, 0.5747, 0.2994, 0.5677, 0.2984, 0.5746, 0.2982, 0.5643, 0.255, 0.5706, 0.2537, 0.5706, 0.2548, 0.5247, 0.302, 0.5177, 0.301, 0.5245, 0.3004, 0.5142, 0.2553, 0.5204, 0.2539, 0.5205, 0.255, 0.4747, 0.3051, 0.4677, 0.3021, 0.4747, 0.3037, 0.4642, 0.2558, 0.4705, 0.254, 0.4707, 0.2553, 0.4194, 0.25, 0.4199, 0.2546, 0.4156, 0.2582, 0.4244, 0.2922, 0.425, 0.2976, 0.4184, 0.2826, 0.6551, 0.2472, 0.625, 0.25, 0.6059, 0.2362, 0.6274, 0.2296, 0.5373, 0.4874, 0.4867, 0.4609, 0.4554, 0.4962, 0.5137, 0.5252, 0.625, 0.2152, 0.625, 0.25, 0.625, 0.2463, 0.625, 0.2284, 0.4156, 0.2582, 0.4184, 0.2826, 0.4061, 0.2649, 0.405, 0.2582, 0.4199, 0.2546, 0.4244, 0.2922, 0.4184, 0.2826, 0.4156, 0.2582, 0.3955, 0.25, 0.4194, 0.25, 0.4156, 0.2582, 0.405, 0.2582, 0.6227, 0.2606, 0.6085, 0.3255, 0.5942, 0.3229, 0.6087, 0.2579, 0.6093, 0.3207, 0.5096, 0.3145, 0.5235, 0.3194, 0.5942, 0.3229, 0.6175, 0.3005, 0.6135, 0.255, 0.6198, 0.2551, 0.6244, 0.3005, 0.4979, 0.5764, 0.3045, 0.5631, 0.3246, 0.55, 0.4599, 0.5593, 0.5388, 0.7368, 0.5152, 0.7334, 0.5787, 0.6682, 0.6129, 0.7292, 0.541, 0.3676, 0.5177, 0.2949, 0.5344, 0.2897, 0.5702, 0.3632, 0.3456, 0.6249, 0.4037, 0.6271, 0.3948, 0.6313, 0.3619, 0.63, 0.7657, 0.3285, 0.414, 0.384, 0.4401, 0.3852, 0.541, 0.3676, 0.3033, 0.5666, 0.3452, 0.6255, 0.3446, 0.6206, 0.3077, 0.5761, 0.625, 0.2983, 0.575, 0.2954, 0.5819, 0.2985, 0.6175, 0.3005, 0.5677, 0.2984, 0.5643, 0.255, 0.5706, 0.2548, 0.5746, 0.2982, 0.5757, 0.25, 0.6193, 0.25, 0.6135, 0.255, 0.5813, 0.255, 0.575, 0.2954, 0.525, 0.2978, 0.5318, 0.3, 0.5677, 0.2984, 0.5177, 0.301, 0.5142, 0.2553, 0.5205, 0.255, 0.5245, 0.3004, 0.5256, 0.25, 0.5702, 0.25, 0.5643, 0.255, 0.5314, 0.2551, 0.525, 0.2978, 0.475, 0.3003, 0.4818, 0.3027, 0.5177, 0.301, 0.4677, 0.3021, 0.4642, 0.2558, 0.4707, 0.2553, 0.4747, 0.3037, 0.4756, 0.25, 0.5201, 0.25, 0.5142, 0.2553, 0.4814, 0.2554, 0.475, 0.3005, 0.425, 0.2976, 0.4319, 0.2933, 0.4677, 0.3021, 0.425, 0.25, 0.4688, 0.25, 0.4642, 0.2558, 0.4316, 0.2561, 0.5942, 0.3229, 0.5235, 0.3194, 0.538, 0.26, 0.6087, 0.2579, 0.6336, 0.1124, 0.7846, 0.05329, 0.7043, 0.06236, 0.375, 0.4306, 0.425, 0.4306, 0.425, 0.4613, 0.3853, 0.4369, 0.375, 0.4306, 0.625, 0.5, 0.625, 0.5, 0.625, 0.5202, 0.625, 0.5197, 0.625, 0.5, 0.625, 0.5, 0.625, 0.5146, 0.625, 0.5202, 0.625, 0.5, 0.625, 0.5, 0.625, 0.5123, 0.625, 0.5146, 0.625, 0.5197, 0.575, 0.5203, 0.575, 0.4774, 0.625, 0.478, 0.575, 0.5203, 0.525, 0.521, 0.525, 0.4762, 0.575, 0.4774, 0.525, 0.521, 0.475, 0.5217, 0.475, 0.4747, 0.525, 0.4762, 0.475, 0.5217, 0.425, 0.5173, 0.425, 0.4613, 0.475, 0.4747, 0.591, 0.4853, 0.5174, 0.4535, 0.625, 0.4306, 0.71, 0.4781, 0.6143, 0.6407, 0.6668, 0.6008, 0.6554, 0.6383, 0.3056, 0.6897, 0.375, 0.6897, 0.375, 0.6897, 0.3056, 0.75, 0.3056, 0.75, 0.4227, 0.6684, 0.3273, 0.6604, 0.3743, 0.6074, 0.5046, 0.6023, 0.6143, 0.6407, 0.5712, 0.6664, 0.6029, 0.6114, 0.6668, 0.6008, 0.5712, 0.6664, 0.4227, 0.6684, 0.5046, 0.6023, 0.6029, 0.6114, 0.6216, 0.75, 0.575, 0.75, 0.575, 0.7127, 0.625, 0.7139, 0.5716, 0.75, 0.525, 0.75, 0.525, 0.7112, 0.575, 0.7127, 0.5216, 0.75, 0.475, 0.75, 0.475, 0.7096, 0.525, 0.7112, 0.4715, 0.75, 0.425, 0.75, 0.425, 0.7068, 0.475, 0.7096, 0.3743, 0.6074, 0.3788, 0.5204, 0.4912, 0.5496, 0.5046, 0.6023, 0.512, 0.06172, 0.4442, 0.05881, 0.5087, 0.03219, 0.7553, 0.6112, 0.8053, 0.6138, 0.7996, 0.6617, 0.7553, 0.6617, 0.4952, 0.4537, 0.4782, 0.4194, 0.4172, 0.4626, 0.4724, 0.4678, 0.7591, 0.1771, 0.7639, 0.3271, 0.8425, 0.252, 0.8414, 0.1827, 0.5957, 0.6945, 0.6115, 0.5787, 0.6704, 0.6314, 0.6651, 0.6985, 0.5888, 0.2388, 0.6029, 0.2484, 0.6029, 0.2484, 0.6373, 0.2715, 0.6388, 0.2388, 0.5888, 0.2388, 0.6051, 0.6115, 0.6563, 0.6054, 0.636, 0.6617, 0.6053, 0.6617, 0.6553, 0.6052, 0.7053, 0.608, 0.6999, 0.6617, 0.6553, 0.6617, 0.7053, 0.6084, 0.7553, 0.6111, 0.7497, 0.6617, 0.7053, 0.6617, 0.7888, 0.2291, 0.8388, 0.2271, 0.8388, 0.2388, 0.7888, 0.2388, 0.2938, 0.6493, 0.3075, 0.6488, 0.2956, 0.6699, 0.3036, 0.6051, 0.3075, 0.6488, 0.2938, 0.6488, 0.29, 0.6056, 0.3106, 0.5602, 0.3036, 0.6051, 0.2896, 0.6002, 0.2968, 0.5602, 0.2993, 0.7132, 0.3469, 0.7114, 0.3521, 0.7716, 0.3521, 0.7716, 0.2993, 0.7132, 0.606, 0.3028, 0.6388, 0.3028, 0.6388, 0.3466, 0.6066, 0.3466, 0.425, 0.8066, 0.4162, 0.8057, 0.402, 0.6859, 0.425, 0.7068, 0.2993, 0.7132, 0.3521, 0.7716, 0.3521, 0.7716, 0.2993, 0.7132, 0.375, 0.6897, 0.425, 0.6897, 0.425, 0.7068, 0.4049, 0.6912, 0.375, 0.6897, 0.3056, 0.75, 0.3056, 0.75, 0.3195, 0.7379, 0.3181, 0.7391, 0.3056, 0.75, 0.375, 0.6897, 0.3602, 0.7026, 0.3195, 0.7379, 0.375, 0.6897, 0.3704, 0.6937, 0.3594, 0.7033, 0.3602, 0.7026, 0.3704, 0.6937, 0.3056, 0.75, 0.3181, 0.7391, 0.3594, 0.7033, 0.125, 0.6897, 0.125, 0.6897, 0.1342, 0.7013, 0.1343, 0.7015, 0.125, 0.6897, 0.1726, 0.75, 0.1635, 0.7385, 0.1342, 0.7013, 0.3521, 0.7716, 0.3521, 0.7716, 0.3418, 0.7602, 0.342, 0.7604, 0.3521, 0.7716, 0.2993, 0.7132, 0.3097, 0.7246, 0.3418, 0.7602, 0.3195, 0.7379, 0.3602, 0.7026, 0.3594, 0.7033, 0.3181, 0.7391, 0.2337, 0.6818, 0.2243, 0.6811, 0.2302, 0.6759, 0.2718, 0.6959, 0.2337, 0.6818, 0.2292, 0.6735, 0.2673, 0.6735, 0.3177, 0.6883, 0.2718, 0.6959, 0.2718, 0.6735, 0.3285, 0.6735, 0.333, 0.6785, 0.3358, 0.7136, 0.3199, 0.7136, 0.3177, 0.6883, 0.5054, 0.4384, 0.4901, 0.4305, 0.4896, 0.4262, 0.5007, 0.4317, 0.4901, 0.4305, 0.4775, 0.4335, 0.4799, 0.4235, 0.4843, 0.4235, 0.2337, 0.6818, 0.2334, 0.7087, 0.2243, 0.6992, 0.2243, 0.6811, 0.2337, 0.6818, 0.2718, 0.6959, 0.2718, 0.7136, 0.2381, 0.7136, 0.2334, 0.7087, 0.3268, 0.5401, 0.3791, 0.5463, 0.375, 0.5563, 0.3371, 0.5378, 0.3056, 0.5, 0.3244, 0.5045, 0.375, 0.5168, 0.3268, 0.5401, 0.3371, 0.5378, 0.3891, 0.5169, 0.393, 0.5401, 0.375, 0.5563, 0.393, 0.5401, 0.425, 0.5401, 0.425, 0.582, 0.375, 0.582, 0.7577, 0.1543, 0.8053, 0.1301, 0.8053, 0.1543])
me_cube.materials.append(mat_material)
me_cube.use_mirror_vertex_groups = False
me_cube.update()
me_x = bpy.data.meshes.new('Цилиндр')
me_x.from_pydata([(0.0, 1.0, -1.0), (0.0, 1.0, 1.0), (0.9511, 0.309, -1.0), (0.9511, 0.309, 1.0), (0.5878, -0.809, -1.0), (0.5878, -0.809, 1.0), (-0.5878, -0.809, -1.0), (-0.5523, -0.7242, 0.988), (-0.9511, 0.309, -1.0), (-0.9511, 0.309, 1.0), (5.73e-09, 0.6155, 1.281), (0.5853, 0.1902, 1.281), (0.3618, -0.4979, 1.281), (-0.363, -0.4996, 1.284), (-0.5853, 0.1902, 1.281), (0.0, 1.0, -0.05128), (0.9511, 0.309, -0.05128), (0.5878, -0.809, -0.05128), (-0.5878, -0.809, -0.05128), (-0.9511, 0.309, -0.05128), (0.8136, 0.2659, -0.4407), (0.5695, -0.713, -0.4126), (-0.5536, -0.67, -0.4372), (-0.8344, 0.2732, -0.4093), (0.002514, 0.8945, -0.4031), (0.0, 1.0, 0.2164), (0.9511, 0.309, 0.2164), (0.5878, -0.809, 0.2164), (-0.5878, -0.809, 0.2164), (-0.9511, 0.309, 0.2164), (0.0, 1.0, 0.5941), (0.9511, 0.309, 0.5941), (0.593, -0.8363, 0.5926), (-0.5926, -0.8267, 0.5936), (-0.9511, 0.309, 0.5941), (0.0445, -0.809, -1.0), (0.0445, -0.809, 1.0), (0.02684, -0.4987, 1.282), (0.0474, -1.053, -0.04949), (0.0445, -0.809, -0.3479), (0.03159, -0.8087, 0.2098), (0.0445, -0.809, 0.5941), (0.7591, -0.2816, -1.0), (0.7591, -0.2816, 1.0), (0.4672, -0.1733, 1.281), (0.7591, -0.2816, -0.05128), (0.7597, -0.2457, -0.4427), (0.7591, -0.2816, 0.2164), (0.7591, -0.2816, 0.5941), (-0.4593, 0.6663, -1.0), (-0.4593, 0.6663, 1.0), (-0.2827, 0.4101, 1.281), (-0.4593, 0.6663, -0.05128), (-0.4593, 0.6663, -0.3479), (-0.4593, 0.6663, 0.2164), (-0.4593, 0.6663, 0.5941), (-0.7676, -0.2555, -1.0), (-0.7676, -0.2555, 1.0), (-0.4731, -0.1581, 1.282), (-0.7676, -0.2555, -0.05128), (-0.7676, -0.2555, -0.3479), (-0.7676, -0.2555, 0.2164), (-0.7676, -0.2555, 0.5941), (0.4755, 0.6545, -1.0), (0.4755, 0.6545, 1.0), (0.2927, 0.4028, 1.281), (0.4755, 0.6545, -0.05128), (0.4479, 0.624, -0.4511), (0.4755, 0.6545, 0.2164), (0.4755, 0.6545, 0.5941), (-0.2716, -0.809, 1.0), (-0.1681, -0.4991, 1.283), (-0.2716, -0.809, -0.05128), (-0.2716, -0.809, -0.3479), (-0.2794, -0.7502, 0.2118), (-0.2716, -0.809, 0.5941), (-0.2716, -0.809, -1.0), (0.3161, -0.809, -1.0), (0.3161, -0.809, 1.0), (0.1943, -0.4983, 1.282), (0.3161, -0.809, -0.05128), (0.3161, -0.809, -0.3479), (0.3136, -0.809, 0.2368), (0.3161, -0.809, 0.5941), (-0.4403, 0.5617, 0.006577), (-0.01672, 0.356, 0.5141), (-0.3574, -0.5027, 1.279)], [(74, 84), (41, 85)], [(69, 64, 3, 31), (48, 43, 5, 32), (75, 70, 7, 33), (62, 57, 9, 34), (55, 50, 1, 30), (78, 5, 12, 79), (64, 1, 10, 65), (57, 7, 13, 58), (43, 3, 11, 44), (50, 9, 14, 51), (53, 52, 15, 24), (60, 59, 19, 23), (73, 72, 18, 22), (46, 45, 17, 21), (67, 66, 16, 20), (63, 67, 20, 2), (42, 46, 21, 4), (76, 73, 22, 6), (56, 60, 23, 8), (49, 53, 24, 0), (52, 54, 25, 15), (59, 61, 29, 19), (72, 74, 28, 18), (45, 47, 27, 17), (66, 68, 26, 16), (54, 55, 30, 25), (61, 62, 34, 29), (74, 75, 33, 28), (47, 48, 32, 27), (68, 69, 31, 26), (82, 83, 41, 40), (80, 82, 40, 38), (77, 81, 39, 35), (81, 80, 38, 39), (70, 36, 37, 71), (83, 78, 36, 41), (26, 31, 48, 47), (16, 26, 47, 45), (2, 20, 46, 42), (20, 16, 45, 46), (5, 43, 44, 12), (31, 3, 43, 48), (29, 34, 55, 54), (19, 29, 54, 52), (8, 23, 53, 49), (23, 19, 52, 53), (1, 50, 51, 10), (34, 9, 50, 55), (28, 33, 62, 61), (18, 28, 61, 59), (6, 22, 60, 56), (22, 18, 59, 60), (9, 57, 58, 14), (33, 7, 57, 62), (25, 30, 69, 68), (15, 25, 68, 66), (0, 24, 67, 63), (24, 15, 66, 67), (3, 64, 65, 11), (30, 1, 64, 69), (7, 70, 71, 13), (40, 41, 75, 74), (38, 40, 74, 72), (35, 39, 73, 76), (39, 38, 72, 73), (41, 36, 70, 75), (32, 5, 78, 83), (21, 17, 80, 81), (4, 21, 81, 77), (17, 27, 82, 80), (27, 32, 83, 82), (36, 78, 79, 37), (13, 71, 86, 58)])
_uv = me_x.uv_layers.new(name='UVКарта')
_uv.uv.foreach_set('vector', [0.5682, 0.8554, 0.5584, 0.8585, 0.5441, 0.8601, 0.5563, 0.8553, 0.5759, 0.8532, 0.5771, 0.8619, 0.5622, 0.8619, 0.561, 0.8532, 0.5042, 0.8568, 0.4964, 0.8665, 0.4673, 0.8756, 0.473, 0.8574, 0.468, 0.8791, 0.4724, 0.8624, 0.5034, 0.8604, 0.4959, 0.8791, 0.4834, 0.8752, 0.4834, 0.8908, 0.4761, 0.8908, 0.4761, 0.8752, 0.5538, 1.0, 0.6, 1.0, 0.6, 1.0, 0.5538, 1.0, 0.9, 1.0, 1.0, 1.0, 1.0, 1.0, 0.9, 1.0, 0.301, 1.0, 0.4, 1.0, 0.4, 1.0, 0.301, 1.0, 0.6943, 1.0, 0.8, 1.0, 0.8, 1.0, 0.6943, 1.0, 0.0966, 1.0, 0.2, 1.0, 0.2, 1.0, 0.0966, 1.0, 0.4979, 0.8136, 0.4979, 0.8256, 0.4901, 0.8256, 0.4901, 0.8136, 0.4722, 0.8343, 0.4737, 0.8247, 0.5017, 0.8247, 0.5002, 0.8343, 0.4955, 0.8071, 0.4964, 0.8255, 0.4805, 0.8275, 0.4937, 0.8183, 0.575, 0.8128, 0.5753, 0.8242, 0.5604, 0.8242, 0.5601, 0.8128, 0.5684, 0.8386, 0.5683, 0.8467, 0.5564, 0.8467, 0.5565, 0.8386, 0.5672, 0.8299, 0.5684, 0.8386, 0.5565, 0.8386, 0.5553, 0.8298, 0.5668, 0.797, 0.5674, 0.812, 0.5525, 0.812, 0.5519, 0.797, 0.4976, 0.7918, 0.4955, 0.8071, 0.4937, 0.8183, 0.4697, 0.7985, 0.4901, 0.8222, 0.4888, 0.8143, 0.5009, 0.8143, 0.5022, 0.8222, 0.5521, 0.7954, 0.5523, 0.79, 0.5649, 0.79, 0.5647, 0.7954, 0.4952, 0.8134, 0.4952, 0.824, 0.4875, 0.824, 0.4875, 0.8134, 0.4727, 0.8472, 0.4727, 0.8371, 0.4883, 0.8371, 0.4883, 0.8472, 0.4964, 0.8255, 0.4964, 0.836, 0.4769, 0.8356, 0.4805, 0.8275, 0.5754, 0.8334, 0.5757, 0.8418, 0.5608, 0.8418, 0.5605, 0.8334, 0.5683, 0.8467, 0.5694, 0.8547, 0.5575, 0.8547, 0.5564, 0.8467, 0.4834, 0.8608, 0.4834, 0.8752, 0.4761, 0.8752, 0.4761, 0.8608, 0.4727, 0.8371, 0.4735, 0.8289, 0.4891, 0.8289, 0.4883, 0.8371, 0.4964, 0.836, 0.5042, 0.8568, 0.473, 0.8574, 0.4769, 0.8356, 0.5694, 0.8464, 0.57, 0.8544, 0.5551, 0.8544, 0.5545, 0.8464, 0.5694, 0.8547, 0.5682, 0.8554, 0.5563, 0.8553, 0.5575, 0.8547, 0.5507, 0.836, 0.5332, 0.8497, 0.5208, 0.8511, 0.5181, 0.8358, 0.5507, 0.8255, 0.5507, 0.836, 0.5181, 0.8358, 0.5151, 0.8166, 0.5501, 0.7906, 0.5501, 0.8073, 0.5235, 0.8076, 0.5244, 0.7898, 0.5501, 0.8073, 0.5507, 0.8255, 0.5151, 0.8166, 0.5235, 0.8076, 0.4538, 1.0, 0.5076, 1.0, 0.5076, 1.0, 0.4538, 1.0, 0.5332, 0.8497, 0.5507, 0.8665, 0.5256, 0.8665, 0.5208, 0.8511, 0.5772, 0.8418, 0.5825, 0.8472, 0.5659, 0.8472, 0.5606, 0.8418, 0.5704, 0.8172, 0.5772, 0.8418, 0.5606, 0.8418, 0.5537, 0.8172, 0.5788, 0.8236, 0.5825, 0.8407, 0.5659, 0.8407, 0.5621, 0.8236, 0.5659, 0.8073, 0.5704, 0.8172, 0.5537, 0.8172, 0.5492, 0.8073, 0.6, 1.0, 0.6943, 1.0, 0.6943, 1.0, 0.6, 1.0, 0.5813, 0.8431, 0.5767, 0.8787, 0.56, 0.8787, 0.5646, 0.8431, 0.4831, 0.8599, 0.4834, 0.8731, 0.4758, 0.8733, 0.4758, 0.8599, 0.5034, 0.8134, 0.5034, 0.824, 0.4952, 0.824, 0.4952, 0.8134, 0.5386, 0.7954, 0.5388, 0.79, 0.5523, 0.79, 0.5521, 0.7954, 0.5063, 0.8136, 0.5063, 0.8256, 0.4979, 0.8256, 0.4979, 0.8136, 2.98e-08, 1.0, 0.0966, 1.0, 0.0966, 1.0, 2.98e-08, 1.0, 0.4914, 0.8752, 0.4914, 0.8908, 0.4834, 0.8908, 0.4834, 0.8752, 0.4751, 0.8439, 0.4901, 0.841, 0.4903, 0.8347, 0.4748, 0.8368, 0.4965, 0.8262, 0.4764, 0.8273, 0.4801, 0.8351, 0.4999, 0.8324, 0.4899, 0.8235, 0.4885, 0.8146, 0.5016, 0.8146, 0.5031, 0.8235, 0.4774, 0.8338, 0.4774, 0.8233, 0.4943, 0.8233, 0.4943, 0.8338, 0.2, 1.0, 0.301, 1.0, 0.301, 1.0, 0.2, 1.0, 0.4714, 0.8686, 0.4744, 0.858, 0.4855, 0.858, 0.4825, 0.8686, 0.5813, 0.8548, 0.5801, 0.8554, 0.5682, 0.8554, 0.5694, 0.8547, 0.5802, 0.8468, 0.5813, 0.8548, 0.5694, 0.8547, 0.5683, 0.8467, 0.5791, 0.8299, 0.5803, 0.8386, 0.5684, 0.8386, 0.5672, 0.8299, 0.5803, 0.8386, 0.5802, 0.8468, 0.5683, 0.8467, 0.5684, 0.8386, 0.8, 1.0, 0.9, 1.0, 0.9, 1.0, 0.8, 1.0, 0.5801, 0.8554, 0.5703, 0.8585, 0.5584, 0.8585, 0.5682, 0.8554, 0.4, 1.0, 0.4538, 1.0, 0.4538, 1.0, 0.4, 1.0, 0.5181, 0.8358, 0.5208, 0.8511, 0.5042, 0.8568, 0.4964, 0.836, 0.5194, 0.8252, 0.5176, 0.835, 0.4965, 0.8358, 0.4965, 0.8254, 0.5244, 0.7898, 0.5235, 0.8076, 0.4955, 0.8071, 0.4976, 0.7918, 0.5235, 0.8076, 0.5151, 0.8166, 0.4964, 0.8255, 0.4955, 0.8071, 0.5208, 0.8511, 0.5256, 0.8665, 0.4964, 0.8665, 0.5042, 0.8568, 0.5604, 0.8495, 0.5758, 0.8665, 0.5507, 0.8665, 0.5332, 0.8497, 0.5571, 0.8063, 0.5739, 0.8275, 0.5507, 0.8255, 0.5501, 0.8073, 0.5673, 0.8005, 0.5571, 0.8063, 0.5501, 0.8073, 0.5501, 0.7906, 0.5739, 0.8275, 0.5758, 0.836, 0.5507, 0.836, 0.5507, 0.8255, 0.5758, 0.836, 0.5604, 0.8495, 0.5332, 0.8497, 0.5507, 0.836, 0.5076, 1.0, 0.5538, 1.0, 0.5538, 1.0, 0.5076, 1.0, 0.0, 0.0, 0.0, 0.0, 0.0, 0.0, 0.0, 0.0])
_ca = me_x.color_attributes.new('Color', 'FLOAT_COLOR', 'POINT')
_ca.data.foreach_set('color', [0.0, 0.0, 0.0, 1.0, 0.0, 0.0, 0.0, 1.0, 0.0, 0.0, 0.0, 1.0, 0.0, 0.0, 0.0, 1.0, 0.0, 0.0, 0.0, 1.0, 0.0, 0.0, 0.0, 1.0, 0.0, 0.0, 0.0, 1.0, 0.0, 0.0, 0.0, 1.0, 0.0, 0.0, 0.0, 1.0, 0.0, 0.0, 0.0, 1.0, 0.0, 0.0, 0.0, 1.0, 0.0, 0.0, 0.0, 1.0, 0.0, 0.0, 0.0, 1.0, 0.0, 0.0, 0.0, 1.0, 0.0, 0.0, 0.0, 1.0, 0.0, 0.0, 0.0, 1.0, 0.0, 0.0, 0.0, 1.0, 0.0, 0.0, 0.0, 1.0, 0.0, 0.0, 0.0, 1.0, 0.0, 0.0, 0.0, 1.0, 0.0, 0.0, 0.0, 1.0, 0.0, 0.0, 0.0, 1.0, 0.0, 0.0, 0.0, 1.0, 0.0, 0.0, 0.0, 1.0, 0.0, 0.0, 0.0, 1.0, 0.0, 0.0, 0.0, 1.0, 0.0, 0.0, 0.0, 1.0, 0.0, 0.0, 0.0, 1.0, 0.0, 0.0, 0.0, 1.0, 0.0, 0.0, 0.0, 1.0, 0.0, 0.0, 0.0, 1.0, 0.0, 0.0, 0.0, 1.0, 0.0, 0.0, 0.0, 1.0, 0.0, 0.0, 0.0, 1.0, 0.0, 0.0, 0.0, 1.0, 0.0, 0.0, 0.0, 1.0, 0.0, 0.0, 0.0, 1.0, 0.0, 0.0, 0.0, 1.0, 0.0, 0.0, 0.0, 1.0, 0.0, 0.0, 0.0, 1.0, 0.0, 0.0, 0.0, 1.0, 0.0, 0.0, 0.0, 1.0, 0.0, 0.0, 0.0, 1.0, 0.0, 0.0, 0.0, 1.0, 0.0, 0.0, 0.0, 1.0, 0.0, 0.0, 0.0, 1.0, 0.0, 0.0, 0.0, 1.0, 0.0, 0.0, 0.0, 1.0, 0.0, 0.0, 0.0, 1.0, 0.0, 0.0, 0.0, 1.0, 0.0, 0.0, 0.0, 1.0, 0.0, 0.0, 0.0, 1.0, 0.0, 0.0, 0.0, 1.0, 0.0, 0.0, 0.0, 1.0, 0.0, 0.0, 0.0, 1.0, 0.0, 0.0, 0.0, 1.0, 0.0, 0.0, 0.0, 1.0, 0.0, 0.0, 0.0, 1.0, 0.0, 0.0, 0.0, 1.0, 0.0, 0.0, 0.0, 1.0, 0.0, 0.0, 0.0, 1.0, 0.0, 0.0, 0.0, 1.0, 0.0, 0.0, 0.0, 1.0, 0.0, 0.0, 0.0, 1.0, 0.0, 0.0, 0.0, 1.0, 0.0, 0.0, 0.0, 1.0, 0.0, 0.0, 0.0, 1.0, 0.0, 0.0, 0.0, 1.0, 0.0, 0.0, 0.0, 1.0, 0.0, 0.0, 0.0, 1.0, 0.0, 0.0, 0.0, 1.0, 0.0, 0.0, 0.0, 1.0, 0.0, 0.0, 0.0, 1.0, 0.0, 0.0, 0.0, 1.0, 0.0, 0.0, 0.0, 1.0, 0.0, 0.0, 0.0, 1.0, 0.0, 0.0, 0.0, 1.0, 0.0, 0.0, 0.0, 1.0, 0.0, 0.0, 0.0, 1.0, 0.0, 0.0, 0.0, 1.0, 0.0, 0.0, 0.0, 1.0, 0.0, 0.0, 0.0, 1.0, 0.0, 0.0, 0.0, 1.0, 0.0, 0.0, 0.0, 1.0, 1.0, 1.0, 1.0, 1.0, 1.0, 1.0, 1.0, 1.0, 0.0, 0.0, 0.0, 1.0])
me_x.materials.append(mat_material)
me_x.materials.append(mat_material)
me_x.update()
me_x_1 = bpy.data.meshes.new('Конус')
me_x_1.from_pydata([(0.04001, 1.134, -0.8047), (0.1726, 1.113, -0.8048), (0.3002, 1.048, -0.8049), (0.4177, 0.9434, -0.805), (0.5208, 0.8024, -0.8051), (0.5705, 0.687, -0.6933), (0.6333, 0.4908, -0.6934), (0.6721, 0.2779, -0.6934), (0.6851, 0.05653, -0.6934), (0.6721, -0.1649, -0.6934), (0.6682, -0.4343, -0.8052), (0.6054, -0.6305, -0.8052), (0.5208, -0.8024, -0.8051), (0.4177, -0.9434, -0.805), (0.3002, -1.048, -0.8049), (0.1726, -1.113, -0.8048), (0.04001, -1.134, -0.8047), (-0.09257, -1.112, -0.8046), (-0.22, -1.048, -0.8045), (-0.3375, -0.9429, -0.8044), (-0.4404, -0.8018, -0.8043), (-0.4706, -0.5469, -0.6516), (-0.5333, -0.3508, -0.6516), (-0.572, -0.1381, -0.6516), (-0.585, 0.08306, -0.6515), (-0.572, 0.3042, -0.6516), (0.3757, -1.352, -0.8844), (-0.5248, 0.6299, -0.8042), (-0.4404, 0.8018, -0.8043), (-0.3375, 0.9429, -0.8044), (-0.22, 1.048, -0.8045), (-0.09257, 1.112, -0.8046), (0.04556, 1.361e-07, 0.255), (-0.7976, 0.5329, -1.191), (0.04004, 1.679, -0.9362), (0.2363, 1.646, -0.9362), (0.4249, 1.551, -0.9362), (0.5988, 1.396, -0.9362), (0.7512, 1.187, -0.9362), (1.08, 0.9891, -0.536), (1.172, 0.6989, -0.536), (1.23, 0.384, -0.536), (1.248, 0.05106, -0.536), (1.23, -0.271, -0.536), (0.9693, -0.6424, -0.9362), (0.8763, -0.9326, -0.9362), (0.7512, -1.187, -0.9362), (0.5988, -1.396, -0.9362), (0.4249, -1.551, -0.9362), (0.2363, -1.646, -0.9362), (0.04004, -1.679, -0.9362), (-0.1562, -1.646, -0.9362), (-0.3449, -1.551, -0.9362), (-0.5187, -1.396, -0.9362), (-0.6712, -1.187, -0.9362), (-0.961, -0.7377, -0.6274), (-1.054, -0.4475, -0.6274), (-1.111, -0.1326, -0.6274), (-1.131, 0.1949, -0.6274), (-1.111, 0.5224, -0.6274), (-0.8892, 0.6424, -0.9362), (-0.7962, 0.9326, -0.9362), (-0.6712, 1.187, -0.9362), (-0.5187, 1.396, -0.9362), (-0.3449, 1.551, -0.9362), (-0.1562, 1.646, -0.9362), (0.04004, 1.679, -1.179), (0.2364, 1.647, -1.179), (0.4251, 1.552, -1.179), (0.5991, 1.396, -1.179), (0.7516, 1.188, -1.179), (0.8054, 0.933, -1.157), (0.8984, 0.6427, -1.157), (0.9557, 0.3276, -1.157), (0.975, -1.013e-08, -1.157), (0.9557, -0.3276, -1.157), (0.8984, -0.6427, -1.157), (0.8767, -0.933, -1.179), (0.7516, -1.188, -1.179), (0.5991, -1.396, -1.179), (0.4251, -1.552, -1.179), (0.2364, -1.647, -1.179), (0.04004, -1.679, -1.179), (-0.1563, -1.647, -1.179), (-0.345, -1.552, -1.179), (-0.519, -1.396, -1.179), (-0.6715, -1.188, -1.179), (-0.6291, -0.933, -1.179), (-0.7221, -0.6427, -1.179), (-0.7794, -0.3276, -1.179), (-0.7987, -7.332e-09, -1.179), (-0.7794, 0.3276, -1.179), (-0.7221, 0.6427, -1.179), (-0.7966, 0.933, -1.179), (-0.6715, 1.188, -1.179), (-0.519, 1.396, -1.179), (-0.345, 1.552, -1.179), (-0.1563, 1.647, -1.179), (0.8655, 0.3422, -0.7727), (-0.6891, 0.8131, -0.8841), (-0.5801, -1.035, -0.8841), (0.5273, -1.217, -0.8844), (0.8156, 0.6168, -0.7727), (-0.4472, -1.217, -0.8842), (0.6603, -1.035, -0.8845), (0.04003, 1.464, -0.8843), (0.7345, 0.8699, -0.7726), (-0.7658, 0.3686, -0.7315), (-0.2956, -1.352, -0.8842), (0.7694, -0.8134, -0.8845), (-0.1311, 1.436, -0.8843), (0.6603, 1.035, -0.8845), (-0.7826, 0.08306, -0.7315), (-0.1311, -1.436, -0.8843), (0.8505, -0.5603, -0.8845), (-0.2956, 1.352, -0.8842), (0.5273, 1.217, -0.8844), (-0.7658, -0.2025, -0.7315), (0.2111, -1.436, -0.8843), (0.04003, -1.464, -0.8843), (0.8823, 0.05653, -0.7727), (0.8655, -0.2291, -0.7727), (-0.5801, 1.035, -0.8841), (-0.4472, 1.217, -0.8842), (0.2111, 1.436, -0.8843), (0.3757, 1.352, -0.8844), (-0.6349, -0.7301, -0.7315), (-0.7159, -0.477, -0.7315)], [], [(0, 32, 1), (1, 32, 2), (2, 32, 3), (3, 32, 4), (4, 32, 5), (5, 32, 6), (6, 32, 7), (7, 32, 8), (8, 32, 9), (9, 32, 10), (10, 32, 11), (11, 32, 12), (12, 32, 13), (13, 32, 14), (14, 32, 15), (15, 32, 16), (16, 32, 17), (17, 32, 18), (18, 32, 19), (19, 32, 20), (20, 32, 21), (21, 32, 22), (22, 32, 23), (23, 32, 24), (24, 32, 25), (1, 2, 125, 124), (99, 107, 25, 32, 27), (27, 32, 28), (28, 32, 29), (29, 32, 30), (30, 32, 31), (31, 32, 0), (26, 118, 49, 48), (98, 120, 42, 41), (99, 122, 62, 61), (100, 126, 55, 54), (101, 26, 48, 47), (105, 124, 35, 34), (102, 98, 41, 40), (21, 22, 127, 126), (103, 100, 54, 53), (104, 101, 47, 46), (106, 102, 40, 39), (8, 9, 121, 120), (108, 103, 53, 52), (109, 104, 46, 45), (110, 105, 34, 65), (111, 106, 39, 38), (112, 107, 59, 58), (113, 108, 52, 51), (114, 109, 45, 44), (115, 110, 65, 64), (116, 111, 38, 37), (117, 112, 58, 57), (119, 113, 51, 50), (121, 114, 44, 43), (123, 115, 64, 63), (125, 116, 37, 36), (127, 117, 57, 56), (118, 119, 50, 49), (120, 121, 43, 42), (122, 123, 63, 62), (124, 125, 36, 35), (126, 127, 56, 55), (40, 41, 73, 72), (66, 67, 68, 69, 70, 71, 72, 73, 74, 75, 76, 77, 78, 79, 80, 81, 82, 83, 84, 85, 86, 87, 88, 89, 90, 91, 92, 93, 94, 95, 96, 97), (34, 35, 67, 66), (47, 48, 80, 79), (54, 55, 87, 86), (61, 62, 94, 93), (41, 42, 74, 73), (48, 49, 81, 80), (55, 56, 88, 87), (35, 36, 68, 67), (62, 63, 95, 94), (42, 43, 75, 74), (49, 50, 82, 81), (56, 57, 89, 88), (36, 37, 69, 68), (63, 64, 96, 95), (43, 44, 76, 75), (50, 51, 83, 82), (57, 58, 90, 89), (37, 38, 70, 69), (64, 65, 97, 96), (44, 45, 77, 76), (51, 52, 84, 83), (58, 59, 91, 90), (38, 39, 71, 70), (65, 34, 66, 97), (45, 46, 78, 77), (52, 53, 85, 84), (59, 60, 92, 91), (39, 40, 72, 71), (46, 47, 79, 78), (53, 54, 86, 85), (60, 61, 93, 92), (28, 29, 123, 122), (15, 16, 119, 118), (22, 23, 117, 127), (2, 3, 116, 125), (29, 30, 115, 123), (9, 10, 114, 121), (16, 17, 113, 119), (23, 24, 112, 117), (3, 4, 111, 116), (30, 31, 110, 115), (10, 11, 109, 114), (17, 18, 108, 113), (24, 25, 107, 112), (4, 5, 106, 111), (31, 0, 105, 110), (11, 12, 104, 109), (18, 19, 103, 108), (5, 6, 102, 106), (12, 13, 101, 104), (19, 20, 100, 103), (6, 7, 98, 102), (0, 1, 124, 105), (13, 14, 26, 101), (20, 21, 126, 100), (27, 28, 122, 99), (7, 8, 120, 98), (14, 15, 118, 26), (60, 59, 107, 99, 61)])
_uv = me_x_1.uv_layers.new(name='UVКарта')
_uv.uv.foreach_set('vector', [0.25, 0.49, 0.25, 0.25, 0.2968, 0.4854, 0.2968, 0.4854, 0.25, 0.25, 0.3418, 0.4717, 0.3418, 0.4717, 0.25, 0.25, 0.3833, 0.4496, 0.3833, 0.4496, 0.25, 0.25, 0.4197, 0.4197, 0.4197, 0.4197, 0.25, 0.25, 0.4496, 0.3833, 0.4496, 0.3833, 0.25, 0.25, 0.4717, 0.3418, 0.4717, 0.3418, 0.25, 0.25, 0.4854, 0.2968, 0.4854, 0.2968, 0.25, 0.25, 0.49, 0.25, 0.49, 0.25, 0.25, 0.25, 0.4854, 0.2032, 0.4854, 0.2032, 0.25, 0.25, 0.4717, 0.1582, 0.4717, 0.1582, 0.25, 0.25, 0.4496, 0.1167, 0.4496, 0.1167, 0.25, 0.25, 0.4197, 0.08029, 0.4197, 0.08029, 0.25, 0.25, 0.3833, 0.05045, 0.3833, 0.05045, 0.25, 0.25, 0.3418, 0.02827, 0.3418, 0.02827, 0.25, 0.25, 0.2968, 0.01461, 0.2968, 0.01461, 0.25, 0.25, 0.25, 0.01, 0.25, 0.01, 0.25, 0.25, 0.2032, 0.01461, 0.2032, 0.01461, 0.25, 0.25, 0.1582, 0.02827, 0.1582, 0.02827, 0.25, 0.25, 0.1167, 0.05045, 0.1167, 0.05045, 0.25, 0.25, 0.08029, 0.08029, 0.08029, 0.08029, 0.25, 0.25, 0.05045, 0.1167, 0.05045, 0.1167, 0.25, 0.25, 0.02827, 0.1582, 0.02827, 0.1582, 0.25, 0.25, 0.01461, 0.2032, 0.01461, 0.2032, 0.25, 0.25, 0.01, 0.25, 0.01, 0.25, 0.25, 0.25, 0.01461, 0.2968, 0.2968, 0.4854, 0.3418, 0.4717, 0.3418, 0.4717, 0.2968, 0.4854, 0.05045, 0.3833, 0.01461, 0.2968, 0.01461, 0.2968, 0.25, 0.25, 0.05045, 0.3833, 0.05045, 0.3833, 0.25, 0.25, 0.08029, 0.4197, 0.08029, 0.4197, 0.25, 0.25, 0.1167, 0.4496, 0.1167, 0.4496, 0.25, 0.25, 0.1582, 0.4717, 0.1582, 0.4717, 0.25, 0.25, 0.2032, 0.4854, 0.2032, 0.4854, 0.25, 0.25, 0.25, 0.49, 0.3418, 0.02827, 0.2968, 0.01461, 0.2968, 0.01461, 0.3418, 0.02827, 0.4854, 0.2968, 0.49, 0.25, 0.49, 0.25, 0.4854, 0.2968, 0.05045, 0.3833, 0.08029, 0.4197, 0.08029, 0.4197, 0.05045, 0.3833, 0.08029, 0.08029, 0.05045, 0.1167, 0.05045, 0.1167, 0.08029, 0.08029, 0.3833, 0.05045, 0.3418, 0.02827, 0.3418, 0.02827, 0.3833, 0.05045, 0.25, 0.49, 0.2968, 0.4854, 0.2968, 0.4854, 0.25, 0.49, 0.4717, 0.3418, 0.4854, 0.2968, 0.4854, 0.2968, 0.4717, 0.3418, 0.05045, 0.1167, 0.02827, 0.1582, 0.02827, 0.1582, 0.05045, 0.1167, 0.1167, 0.05045, 0.08029, 0.08029, 0.08029, 0.08029, 0.1167, 0.05045, 0.4197, 0.08029, 0.3833, 0.05045, 0.3833, 0.05045, 0.4197, 0.08029, 0.4496, 0.3833, 0.4717, 0.3418, 0.4717, 0.3418, 0.4496, 0.3833, 0.49, 0.25, 0.4854, 0.2032, 0.4854, 0.2032, 0.49, 0.25, 0.1582, 0.02827, 0.1167, 0.05045, 0.1167, 0.05045, 0.1582, 0.02827, 0.4496, 0.1167, 0.4197, 0.08029, 0.4197, 0.08029, 0.4496, 0.1167, 0.2032, 0.4854, 0.25, 0.49, 0.25, 0.49, 0.2032, 0.4854, 0.4197, 0.4197, 0.4496, 0.3833, 0.4496, 0.3833, 0.4197, 0.4197, 0.01, 0.25, 0.01461, 0.2968, 0.01461, 0.2968, 0.01, 0.25, 0.2032, 0.01461, 0.1582, 0.02827, 0.1582, 0.02827, 0.2032, 0.01461, 0.4717, 0.1582, 0.4496, 0.1167, 0.4496, 0.1167, 0.4717, 0.1582, 0.1582, 0.4717, 0.2032, 0.4854, 0.2032, 0.4854, 0.1582, 0.4717, 0.3833, 0.4496, 0.4197, 0.4197, 0.4197, 0.4197, 0.3833, 0.4496, 0.01461, 0.2032, 0.01, 0.25, 0.01, 0.25, 0.01461, 0.2032, 0.25, 0.01, 0.2032, 0.01461, 0.2032, 0.01461, 0.25, 0.01, 0.4854, 0.2032, 0.4717, 0.1582, 0.4717, 0.1582, 0.4854, 0.2032, 0.1167, 0.4496, 0.1582, 0.4717, 0.1582, 0.4717, 0.1167, 0.4496, 0.3418, 0.4717, 0.3833, 0.4496, 0.3833, 0.4496, 0.3418, 0.4717, 0.02827, 0.1582, 0.01461, 0.2032, 0.01461, 0.2032, 0.02827, 0.1582, 0.2968, 0.01461, 0.25, 0.01, 0.25, 0.01, 0.2968, 0.01461, 0.49, 0.25, 0.4854, 0.2032, 0.4854, 0.2032, 0.49, 0.25, 0.08029, 0.4197, 0.1167, 0.4496, 0.1167, 0.4496, 0.08029, 0.4197, 0.2968, 0.4854, 0.3418, 0.4717, 0.3418, 0.4717, 0.2968, 0.4854, 0.05045, 0.1167, 0.02827, 0.1582, 0.02827, 0.1582, 0.05045, 0.1167, 0.4717, 0.3418, 0.4854, 0.2968, 0.4854, 0.2968, 0.4717, 0.3418, 0.75, 0.49, 0.7968, 0.4854, 0.8418, 0.4717, 0.8833, 0.4496, 0.9197, 0.4197, 0.9496, 0.3833, 0.9717, 0.3418, 0.9854, 0.2968, 0.99, 0.25, 0.9854, 0.2032, 0.9717, 0.1582, 0.9496, 0.1167, 0.9197, 0.08029, 0.8833, 0.05045, 0.8418, 0.02827, 0.7968, 0.01461, 0.75, 0.01, 0.7032, 0.01461, 0.6582, 0.02827, 0.6167, 0.05045, 0.5803, 0.08029, 0.5504, 0.1167, 0.5283, 0.1582, 0.5146, 0.2032, 0.51, 0.25, 0.5146, 0.2968, 0.5283, 0.3418, 0.5504, 0.3833, 0.5803, 0.4197, 0.6167, 0.4496, 0.6582, 0.4717, 0.7032, 0.4854, 0.25, 0.49, 0.2968, 0.4854, 0.2968, 0.4854, 0.25, 0.49, 0.3833, 0.05045, 0.3418, 0.02827, 0.3418, 0.02827, 0.3833, 0.05045, 0.08029, 0.08029, 0.05045, 0.1167, 0.05045, 0.1167, 0.08029, 0.08029, 0.05045, 0.3833, 0.08029, 0.4197, 0.08029, 0.4197, 0.05045, 0.3833, 0.4854, 0.2968, 0.49, 0.25, 0.49, 0.25, 0.4854, 0.2968, 0.3418, 0.02827, 0.2968, 0.01461, 0.2968, 0.01461, 0.3418, 0.02827, 0.05045, 0.1167, 0.02827, 0.1582, 0.02827, 0.1582, 0.05045, 0.1167, 0.2968, 0.4854, 0.3418, 0.4717, 0.3418, 0.4717, 0.2968, 0.4854, 0.08029, 0.4197, 0.1167, 0.4496, 0.1167, 0.4496, 0.08029, 0.4197, 0.49, 0.25, 0.4854, 0.2032, 0.4854, 0.2032, 0.49, 0.25, 0.2968, 0.01461, 0.25, 0.01, 0.25, 0.01, 0.2968, 0.01461, 0.02827, 0.1582, 0.01461, 0.2032, 0.01461, 0.2032, 0.02827, 0.1582, 0.3418, 0.4717, 0.3833, 0.4496, 0.3833, 0.4496, 0.3418, 0.4717, 0.1167, 0.4496, 0.1582, 0.4717, 0.1582, 0.4717, 0.1167, 0.4496, 0.4854, 0.2032, 0.4717, 0.1582, 0.4717, 0.1582, 0.4854, 0.2032, 0.25, 0.01, 0.2032, 0.01461, 0.2032, 0.01461, 0.25, 0.01, 0.01461, 0.2032, 0.01, 0.25, 0.01, 0.25, 0.01461, 0.2032, 0.3833, 0.4496, 0.4197, 0.4197, 0.4197, 0.4197, 0.3833, 0.4496, 0.1582, 0.4717, 0.2032, 0.4854, 0.2032, 0.4854, 0.1582, 0.4717, 0.4717, 0.1582, 0.4496, 0.1167, 0.4496, 0.1167, 0.4717, 0.1582, 0.2032, 0.01461, 0.1582, 0.02827, 0.1582, 0.02827, 0.2032, 0.01461, 0.01, 0.25, 0.01461, 0.2968, 0.01461, 0.2968, 0.01, 0.25, 0.4197, 0.4197, 0.4496, 0.3833, 0.4496, 0.3833, 0.4197, 0.4197, 0.2032, 0.4854, 0.25, 0.49, 0.25, 0.49, 0.2032, 0.4854, 0.4496, 0.1167, 0.4197, 0.08029, 0.4197, 0.08029, 0.4496, 0.1167, 0.1582, 0.02827, 0.1167, 0.05045, 0.1167, 0.05045, 0.1582, 0.02827, 0.01461, 0.2968, 0.02827, 0.3418, 0.02827, 0.3418, 0.01461, 0.2968, 0.4496, 0.3833, 0.4717, 0.3418, 0.4717, 0.3418, 0.4496, 0.3833, 0.4197, 0.08029, 0.3833, 0.05045, 0.3833, 0.05045, 0.4197, 0.08029, 0.1167, 0.05045, 0.08029, 0.08029, 0.08029, 0.08029, 0.1167, 0.05045, 0.02827, 0.3418, 0.05045, 0.3833, 0.05045, 0.3833, 0.02827, 0.3418, 0.08029, 0.4197, 0.1167, 0.4496, 0.1167, 0.4496, 0.08029, 0.4197, 0.2968, 0.01461, 0.25, 0.01, 0.25, 0.01, 0.2968, 0.01461, 0.02827, 0.1582, 0.01461, 0.2032, 0.01461, 0.2032, 0.02827, 0.1582, 0.3418, 0.4717, 0.3833, 0.4496, 0.3833, 0.4496, 0.3418, 0.4717, 0.1167, 0.4496, 0.1582, 0.4717, 0.1582, 0.4717, 0.1167, 0.4496, 0.4854, 0.2032, 0.4717, 0.1582, 0.4717, 0.1582, 0.4854, 0.2032, 0.25, 0.01, 0.2032, 0.01461, 0.2032, 0.01461, 0.25, 0.01, 0.01461, 0.2032, 0.01, 0.25, 0.01, 0.25, 0.01461, 0.2032, 0.3833, 0.4496, 0.4197, 0.4197, 0.4197, 0.4197, 0.3833, 0.4496, 0.1582, 0.4717, 0.2032, 0.4854, 0.2032, 0.4854, 0.1582, 0.4717, 0.4717, 0.1582, 0.4496, 0.1167, 0.4496, 0.1167, 0.4717, 0.1582, 0.2032, 0.01461, 0.1582, 0.02827, 0.1582, 0.02827, 0.2032, 0.01461, 0.01, 0.25, 0.01461, 0.2968, 0.01461, 0.2968, 0.01, 0.25, 0.4197, 0.4197, 0.4496, 0.3833, 0.4496, 0.3833, 0.4197, 0.4197, 0.2032, 0.4854, 0.25, 0.49, 0.25, 0.49, 0.2032, 0.4854, 0.4496, 0.1167, 0.4197, 0.08029, 0.4197, 0.08029, 0.4496, 0.1167, 0.1582, 0.02827, 0.1167, 0.05045, 0.1167, 0.05045, 0.1582, 0.02827, 0.4496, 0.3833, 0.4717, 0.3418, 0.4717, 0.3418, 0.4496, 0.3833, 0.4197, 0.08029, 0.3833, 0.05045, 0.3833, 0.05045, 0.4197, 0.08029, 0.1167, 0.05045, 0.08029, 0.08029, 0.08029, 0.08029, 0.1167, 0.05045, 0.4717, 0.3418, 0.4854, 0.2968, 0.4854, 0.2968, 0.4717, 0.3418, 0.25, 0.49, 0.2968, 0.4854, 0.2968, 0.4854, 0.25, 0.49, 0.3833, 0.05045, 0.3418, 0.02827, 0.3418, 0.02827, 0.3833, 0.05045, 0.08029, 0.08029, 0.05045, 0.1167, 0.05045, 0.1167, 0.08029, 0.08029, 0.05045, 0.3833, 0.08029, 0.4197, 0.08029, 0.4197, 0.05045, 0.3833, 0.4854, 0.2968, 0.49, 0.25, 0.49, 0.25, 0.4854, 0.2968, 0.3418, 0.02827, 0.2968, 0.01461, 0.2968, 0.01461, 0.3418, 0.02827, 0.02827, 0.3418, 0.01461, 0.2968, 0.01461, 0.2968, 0.05045, 0.3833, 0.05045, 0.3833])
_ca = me_x_1.color_attributes.new('Атрибут', 'BYTE_COLOR', 'CORNER')
_ca.data.foreach_set('color', [1.0, 1.0, 1.0, 1.0, 1.0, 1.0, 1.0, 1.0, 1.0, 1.0, 1.0, 1.0, 1.0, 1.0, 1.0, 1.0, 1.0, 1.0, 1.0, 1.0, 1.0, 1.0, 1.0, 1.0, 1.0, 1.0, 1.0, 1.0, 1.0, 1.0, 1.0, 1.0, 1.0, 1.0, 1.0, 1.0, 1.0, 1.0, 1.0, 1.0, 1.0, 1.0, 1.0, 1.0, 1.0, 1.0, 1.0, 1.0, 1.0, 1.0, 1.0, 1.0, 1.0, 1.0, 1.0, 1.0, 1.0, 1.0, 1.0, 1.0, 1.0, 1.0, 1.0, 1.0, 1.0, 1.0, 1.0, 1.0, 1.0, 1.0, 1.0, 1.0, 1.0, 1.0, 1.0, 1.0, 1.0, 1.0, 1.0, 1.0, 1.0, 1.0, 1.0, 1.0, 1.0, 1.0, 1.0, 1.0, 1.0, 1.0, 1.0, 1.0, 1.0, 1.0, 1.0, 1.0, 1.0, 1.0, 1.0, 1.0, 1.0, 1.0, 1.0, 1.0, 1.0, 1.0, 1.0, 1.0, 1.0, 1.0, 1.0, 1.0, 1.0, 1.0, 1.0, 1.0, 1.0, 1.0, 1.0, 1.0, 1.0, 1.0, 1.0, 1.0, 1.0, 1.0, 1.0, 1.0, 1.0, 1.0, 1.0, 1.0, 1.0, 1.0, 1.0, 1.0, 1.0, 1.0, 1.0, 1.0, 1.0, 1.0, 1.0, 1.0, 1.0, 1.0, 1.0, 1.0, 1.0, 1.0, 1.0, 1.0, 1.0, 1.0, 1.0, 1.0, 1.0, 1.0, 1.0, 1.0, 1.0, 1.0, 1.0, 1.0, 1.0, 1.0, 1.0, 1.0, 1.0, 1.0, 1.0, 1.0, 1.0, 1.0, 1.0, 1.0, 1.0, 1.0, 1.0, 1.0, 1.0, 1.0, 1.0, 1.0, 1.0, 1.0, 1.0, 1.0, 1.0, 1.0, 1.0, 1.0, 1.0, 1.0, 1.0, 1.0, 1.0, 1.0, 1.0, 1.0, 1.0, 1.0, 1.0, 1.0, 1.0, 1.0, 1.0, 1.0, 1.0, 1.0, 1.0, 1.0, 1.0, 1.0, 1.0, 1.0, 1.0, 1.0, 1.0, 1.0, 1.0, 1.0, 1.0, 1.0, 1.0, 1.0, 1.0, 1.0, 1.0, 1.0, 1.0, 1.0, 1.0, 1.0, 1.0, 1.0, 1.0, 1.0, 1.0, 1.0, 1.0, 1.0, 1.0, 1.0, 1.0, 1.0, 1.0, 1.0, 1.0, 1.0, 1.0, 1.0, 1.0, 1.0, 1.0, 1.0, 1.0, 1.0, 1.0, 1.0, 1.0, 1.0, 1.0, 1.0, 1.0, 1.0, 1.0, 1.0, 1.0, 1.0, 1.0, 1.0, 1.0, 1.0, 1.0, 1.0, 1.0, 1.0, 1.0, 1.0, 1.0, 1.0, 1.0, 1.0, 1.0, 1.0, 1.0, 1.0, 1.0, 1.0, 1.0, 1.0, 1.0, 1.0, 1.0, 1.0, 1.0, 1.0, 1.0, 1.0, 1.0, 1.0, 1.0, 1.0, 1.0, 1.0, 1.0, 1.0, 1.0, 1.0, 1.0, 1.0, 1.0, 1.0, 1.0, 1.0, 1.0, 1.0, 1.0, 1.0, 1.0, 1.0, 1.0, 1.0, 1.0, 1.0, 1.0, 1.0, 1.0, 1.0, 1.0, 1.0, 1.0, 1.0, 1.0, 1.0, 1.0, 1.0, 1.0, 1.0, 1.0, 1.0, 1.0, 1.0, 1.0, 1.0, 1.0, 1.0, 1.0, 1.0, 1.0, 1.0, 1.0, 1.0, 1.0, 1.0, 1.0, 1.0, 1.0, 1.0, 1.0, 1.0, 1.0, 1.0, 1.0, 1.0, 1.0, 1.0, 1.0, 1.0, 1.0, 1.0, 1.0, 1.0, 1.0, 1.0, 1.0, 1.0, 1.0, 1.0, 1.0, 1.0, 1.0, 1.0, 1.0, 1.0, 1.0, 1.0, 1.0, 1.0, 1.0, 1.0, 1.0, 1.0, 1.0, 1.0, 1.0, 1.0, 1.0, 1.0, 1.0, 1.0, 1.0, 1.0, 1.0, 1.0, 1.0, 1.0, 1.0, 1.0, 1.0, 1.0, 1.0, 1.0, 1.0, 1.0, 1.0, 1.0, 1.0, 1.0, 1.0, 1.0, 1.0, 1.0, 1.0, 1.0, 1.0, 1.0, 1.0, 1.0, 1.0, 1.0, 1.0, 1.0, 1.0, 1.0, 1.0, 1.0, 1.0, 1.0, 1.0, 1.0, 1.0, 1.0, 1.0, 1.0, 1.0, 1.0, 1.0, 1.0, 1.0, 1.0, 1.0, 1.0, 1.0, 1.0, 1.0, 1.0, 1.0, 1.0, 1.0, 1.0, 1.0, 1.0, 1.0, 1.0, 1.0, 1.0, 1.0, 1.0, 1.0, 1.0, 1.0, 1.0, 1.0, 1.0, 1.0, 1.0, 1.0, 1.0, 1.0, 1.0, 1.0, 1.0, 1.0, 1.0, 1.0, 1.0, 1.0, 1.0, 1.0, 1.0, 1.0, 1.0, 1.0, 1.0, 1.0, 1.0, 1.0, 1.0, 1.0, 1.0, 1.0, 1.0, 1.0, 1.0, 1.0, 1.0, 1.0, 1.0, 1.0, 1.0, 1.0, 1.0, 1.0, 1.0, 1.0, 1.0, 1.0, 1.0, 1.0, 1.0, 1.0, 1.0, 1.0, 1.0, 1.0, 1.0, 1.0, 1.0, 1.0, 1.0, 1.0, 1.0, 1.0, 1.0, 1.0, 1.0, 1.0, 1.0, 1.0, 1.0, 1.0, 1.0, 1.0, 1.0, 1.0, 1.0, 1.0, 1.0, 1.0, 1.0, 1.0, 1.0, 1.0, 1.0, 1.0, 1.0, 1.0, 1.0, 1.0, 1.0, 1.0, 1.0, 1.0, 1.0, 1.0, 1.0, 1.0, 1.0, 1.0, 1.0, 1.0, 1.0, 1.0, 1.0, 1.0, 1.0, 1.0, 1.0, 1.0, 1.0, 1.0, 1.0, 1.0, 1.0, 1.0, 1.0, 1.0, 1.0, 1.0, 1.0, 1.0, 1.0, 1.0, 1.0, 1.0, 1.0, 1.0, 1.0, 1.0, 1.0, 1.0, 1.0, 1.0, 1.0, 1.0, 1.0, 1.0, 1.0, 1.0, 1.0, 1.0, 1.0, 1.0, 1.0, 1.0, 1.0, 1.0, 1.0, 1.0, 1.0, 1.0, 1.0, 1.0, 1.0, 1.0, 1.0, 1.0, 1.0, 1.0, 1.0, 1.0, 1.0, 1.0, 1.0, 1.0, 1.0, 1.0, 1.0, 1.0, 1.0, 1.0, 1.0, 1.0, 1.0, 1.0, 1.0, 1.0, 1.0, 1.0, 1.0, 1.0, 1.0, 1.0, 1.0, 1.0, 1.0, 1.0, 1.0, 1.0, 1.0, 1.0, 1.0, 1.0, 1.0, 1.0, 1.0, 1.0, 1.0, 1.0, 1.0, 1.0, 1.0, 1.0, 1.0, 1.0, 1.0, 1.0, 1.0, 1.0, 1.0, 1.0, 1.0, 1.0, 1.0, 1.0, 1.0, 1.0, 1.0, 1.0, 1.0, 1.0, 1.0, 1.0, 1.0, 1.0, 1.0, 1.0, 1.0, 1.0, 1.0, 1.0, 1.0, 1.0, 1.0, 1.0, 1.0, 1.0, 1.0, 1.0, 1.0, 1.0, 1.0, 1.0, 1.0, 1.0, 1.0, 1.0, 1.0, 1.0, 1.0, 1.0, 1.0, 1.0, 1.0, 1.0, 1.0, 1.0, 1.0, 1.0, 1.0, 1.0, 1.0, 1.0, 1.0, 1.0, 1.0, 1.0, 1.0, 1.0, 1.0, 1.0, 1.0, 1.0, 1.0, 1.0, 1.0, 1.0, 1.0, 1.0, 1.0, 1.0, 1.0, 1.0, 1.0, 1.0, 1.0, 1.0, 1.0, 1.0, 1.0, 1.0, 1.0, 1.0, 1.0, 1.0, 1.0, 1.0, 1.0, 1.0, 1.0, 1.0, 1.0, 1.0, 1.0, 1.0, 1.0, 1.0, 1.0, 1.0, 1.0, 1.0, 1.0, 1.0, 1.0, 1.0, 1.0, 1.0, 1.0, 1.0, 1.0, 1.0, 1.0, 1.0, 1.0, 1.0, 1.0, 1.0, 1.0, 1.0, 1.0, 1.0, 1.0, 1.0, 1.0, 1.0, 1.0, 1.0, 1.0, 1.0, 1.0, 1.0, 1.0, 1.0, 1.0, 1.0, 1.0, 1.0, 1.0, 1.0, 1.0, 1.0, 1.0, 1.0, 1.0, 1.0, 1.0, 1.0, 1.0, 1.0, 1.0, 1.0, 1.0, 1.0, 1.0, 1.0, 1.0, 1.0, 1.0, 1.0, 1.0, 1.0, 1.0, 1.0, 1.0, 1.0, 1.0, 1.0, 1.0, 1.0, 1.0, 1.0, 1.0, 1.0, 1.0, 1.0, 1.0, 1.0, 1.0, 1.0, 1.0, 1.0, 1.0, 1.0, 1.0, 1.0, 1.0, 1.0, 1.0, 1.0, 1.0, 1.0, 1.0, 1.0, 1.0, 1.0, 1.0, 1.0, 1.0, 1.0, 1.0, 1.0, 1.0, 1.0, 1.0, 1.0, 1.0, 1.0, 1.0, 1.0, 1.0, 1.0, 1.0, 1.0, 1.0, 1.0, 1.0, 1.0, 1.0, 1.0, 1.0, 1.0, 1.0, 1.0, 1.0, 1.0, 1.0, 1.0, 1.0, 1.0, 1.0, 1.0, 1.0, 1.0, 1.0, 1.0, 1.0, 1.0, 1.0, 1.0, 1.0, 1.0, 1.0, 1.0, 1.0, 1.0, 1.0, 1.0, 1.0, 1.0, 1.0, 1.0, 1.0, 1.0, 1.0, 1.0, 1.0, 1.0, 1.0, 1.0, 1.0, 1.0, 1.0, 1.0, 1.0, 1.0, 1.0, 1.0, 1.0, 1.0, 1.0, 1.0, 1.0, 1.0, 1.0, 1.0, 1.0, 1.0, 1.0, 1.0, 1.0, 1.0, 1.0, 1.0, 1.0, 1.0, 1.0, 1.0, 1.0, 1.0, 1.0, 1.0, 1.0, 1.0, 1.0, 1.0, 1.0, 1.0, 1.0, 1.0, 1.0, 1.0, 1.0, 1.0, 1.0, 1.0, 1.0, 1.0, 1.0, 1.0, 1.0, 1.0, 1.0, 1.0, 1.0, 1.0, 1.0, 1.0, 1.0, 1.0, 1.0, 1.0, 1.0, 1.0, 1.0, 1.0, 1.0, 1.0, 1.0, 1.0, 1.0, 1.0, 1.0, 1.0, 1.0, 1.0, 1.0, 1.0, 1.0, 1.0, 1.0, 1.0, 1.0, 1.0, 1.0, 1.0, 1.0, 1.0, 1.0, 1.0, 1.0, 1.0, 1.0, 1.0, 1.0, 1.0, 1.0, 1.0, 1.0, 1.0, 1.0, 1.0, 1.0, 1.0, 1.0, 1.0, 1.0, 1.0, 1.0, 1.0, 1.0, 1.0, 1.0, 1.0, 1.0, 1.0, 1.0, 1.0, 1.0, 1.0, 1.0, 1.0, 1.0, 1.0, 1.0, 1.0, 1.0, 1.0, 1.0, 1.0, 1.0, 1.0, 1.0, 1.0, 1.0, 1.0, 1.0, 1.0, 1.0, 1.0, 1.0, 1.0, 1.0, 1.0, 1.0, 1.0, 1.0, 1.0, 1.0, 1.0, 1.0, 1.0, 1.0, 1.0, 1.0, 1.0, 1.0, 1.0, 1.0, 1.0, 1.0, 1.0, 1.0, 1.0, 1.0, 1.0, 1.0, 1.0, 1.0, 1.0, 1.0, 1.0, 1.0, 1.0, 1.0, 1.0, 1.0, 1.0, 1.0, 1.0, 1.0, 1.0, 1.0, 1.0, 1.0, 1.0, 1.0, 1.0, 1.0, 1.0, 1.0, 1.0, 1.0, 1.0, 1.0, 1.0, 1.0, 1.0, 1.0, 1.0, 1.0, 1.0, 1.0, 1.0, 1.0, 1.0, 1.0, 1.0, 1.0, 1.0, 1.0, 1.0, 1.0, 1.0, 1.0, 1.0, 1.0, 1.0, 1.0, 1.0, 1.0, 1.0, 1.0, 1.0, 1.0, 1.0, 1.0, 1.0, 1.0, 1.0, 1.0, 1.0, 1.0, 1.0, 1.0, 1.0, 1.0, 1.0, 1.0, 1.0, 1.0, 1.0, 1.0, 1.0, 1.0, 1.0, 1.0, 1.0, 1.0, 1.0, 1.0, 1.0, 1.0, 1.0, 1.0, 1.0, 1.0, 1.0, 1.0, 1.0, 1.0, 1.0, 1.0, 1.0, 1.0, 1.0, 1.0, 1.0, 1.0, 1.0, 1.0, 1.0, 1.0, 1.0, 1.0, 1.0, 1.0, 1.0, 1.0, 1.0, 1.0, 1.0, 1.0, 1.0, 1.0, 1.0, 1.0, 1.0, 1.0, 1.0, 1.0, 1.0, 1.0, 1.0, 1.0, 1.0, 1.0, 1.0, 1.0, 1.0, 1.0, 1.0, 1.0, 1.0, 1.0, 1.0, 1.0, 1.0, 1.0, 1.0, 1.0, 1.0, 1.0, 1.0, 1.0, 1.0, 1.0, 1.0, 1.0, 1.0, 1.0, 1.0, 1.0, 1.0, 1.0, 1.0, 1.0, 1.0, 1.0, 1.0, 1.0, 1.0, 1.0, 1.0, 1.0, 1.0, 1.0, 1.0, 1.0, 1.0, 1.0, 1.0, 1.0, 1.0, 1.0, 1.0, 1.0, 1.0, 1.0, 1.0, 1.0, 1.0, 1.0, 1.0, 1.0, 1.0, 1.0, 1.0, 1.0, 1.0, 1.0, 1.0, 1.0, 1.0, 1.0, 1.0, 1.0, 1.0, 1.0, 1.0, 1.0, 1.0, 1.0, 1.0, 1.0, 1.0, 1.0, 1.0, 1.0, 1.0, 1.0, 1.0, 1.0, 1.0, 1.0, 1.0, 1.0, 1.0, 1.0, 1.0, 1.0, 1.0, 1.0, 1.0, 1.0, 1.0, 1.0, 1.0, 1.0, 1.0, 1.0, 1.0, 1.0, 1.0, 1.0, 1.0, 1.0, 1.0, 1.0, 1.0, 1.0, 1.0, 1.0, 1.0, 1.0, 1.0, 1.0, 1.0, 1.0, 1.0, 1.0, 1.0, 1.0, 1.0, 1.0, 1.0, 1.0, 1.0, 1.0, 1.0, 1.0, 1.0, 1.0, 1.0, 1.0, 1.0, 1.0, 1.0, 1.0, 1.0, 1.0, 1.0, 1.0, 1.0, 1.0, 1.0, 1.0, 1.0, 1.0, 1.0, 1.0, 1.0, 1.0, 1.0, 1.0, 1.0, 1.0, 1.0, 1.0, 1.0, 1.0, 1.0, 1.0, 1.0, 1.0, 1.0, 1.0, 1.0, 1.0, 1.0, 1.0, 1.0, 1.0, 1.0, 1.0, 1.0, 1.0, 1.0, 1.0, 1.0, 1.0, 1.0, 1.0, 1.0, 1.0, 1.0, 1.0, 1.0, 1.0, 1.0, 1.0, 1.0, 1.0, 1.0, 1.0, 1.0, 1.0, 1.0, 1.0, 1.0, 1.0, 1.0, 1.0, 1.0, 1.0, 1.0, 1.0, 1.0, 1.0, 1.0, 1.0, 1.0, 1.0, 1.0, 1.0, 1.0, 1.0, 1.0, 1.0, 1.0, 1.0, 1.0, 1.0, 1.0, 1.0, 1.0, 1.0, 1.0, 1.0, 1.0, 1.0, 1.0, 1.0, 1.0, 1.0, 1.0, 1.0, 1.0, 1.0, 1.0, 1.0, 1.0, 1.0, 1.0, 1.0, 1.0, 1.0, 1.0, 1.0, 1.0, 1.0, 1.0, 1.0, 1.0, 1.0, 1.0, 1.0, 1.0, 1.0, 1.0, 1.0, 1.0, 1.0, 1.0, 1.0, 1.0, 1.0, 1.0, 1.0, 1.0, 1.0, 1.0, 1.0, 1.0, 1.0, 1.0, 1.0, 1.0, 1.0, 1.0, 1.0, 1.0, 1.0, 1.0, 1.0, 1.0, 1.0, 1.0, 1.0, 1.0, 1.0, 1.0, 1.0, 1.0, 1.0, 1.0, 1.0, 1.0, 1.0, 1.0, 1.0, 1.0, 1.0, 1.0, 1.0, 1.0, 1.0, 1.0, 1.0, 1.0, 1.0, 1.0, 1.0, 1.0, 1.0, 1.0, 1.0, 1.0, 1.0, 1.0, 1.0, 1.0, 1.0, 1.0, 1.0, 1.0, 1.0, 1.0, 1.0, 1.0, 1.0, 1.0, 1.0, 1.0, 1.0, 1.0, 1.0, 1.0, 1.0, 1.0, 1.0, 1.0, 1.0, 1.0, 1.0, 1.0, 1.0, 1.0, 1.0, 1.0, 1.0, 1.0, 1.0, 1.0, 1.0, 1.0, 1.0, 1.0, 1.0, 1.0, 1.0, 1.0, 1.0, 1.0, 1.0, 1.0, 1.0, 1.0, 1.0, 1.0, 1.0, 1.0, 1.0, 1.0, 1.0, 1.0, 1.0, 1.0, 1.0, 1.0, 1.0, 1.0, 1.0, 1.0, 1.0, 1.0, 1.0, 1.0, 1.0, 1.0, 1.0, 1.0, 1.0, 1.0, 1.0, 1.0, 1.0, 1.0, 1.0, 1.0, 1.0, 1.0, 1.0, 1.0, 1.0, 1.0, 1.0, 1.0, 1.0, 1.0, 1.0, 1.0, 1.0, 1.0, 1.0, 1.0, 1.0, 1.0, 1.0, 1.0, 1.0, 1.0, 1.0, 1.0, 1.0, 1.0, 1.0, 1.0, 1.0, 1.0, 1.0, 1.0, 1.0, 1.0, 1.0, 1.0, 1.0, 1.0, 1.0, 1.0, 1.0, 1.0, 1.0, 1.0, 1.0, 1.0, 1.0, 1.0, 1.0, 1.0, 1.0, 1.0, 1.0, 1.0, 1.0, 1.0, 1.0, 1.0, 1.0, 1.0, 1.0, 1.0, 1.0, 1.0, 1.0, 1.0, 1.0, 1.0, 1.0, 1.0, 1.0, 1.0, 1.0, 1.0, 1.0, 1.0, 1.0, 1.0, 1.0, 1.0, 1.0, 1.0, 1.0, 1.0, 1.0, 1.0, 1.0, 1.0, 1.0, 1.0, 1.0, 1.0, 1.0, 1.0, 1.0, 1.0, 1.0, 1.0, 1.0, 1.0, 1.0, 1.0, 1.0, 1.0, 1.0, 1.0, 1.0, 1.0, 1.0, 1.0, 1.0, 1.0, 1.0, 1.0, 1.0, 1.0, 1.0, 1.0, 1.0, 1.0, 1.0, 1.0, 1.0, 1.0, 1.0, 1.0, 1.0, 1.0, 1.0, 1.0, 1.0, 1.0, 1.0, 1.0, 1.0, 1.0, 1.0, 1.0, 1.0, 1.0, 1.0, 1.0, 1.0, 1.0, 1.0, 1.0, 1.0, 1.0, 1.0, 1.0, 1.0, 1.0, 1.0, 1.0, 1.0, 1.0, 1.0, 1.0, 1.0, 1.0, 1.0, 1.0, 1.0, 1.0, 1.0, 1.0, 1.0, 1.0, 1.0, 1.0, 1.0, 1.0, 1.0, 1.0, 1.0, 1.0, 1.0, 1.0, 1.0, 1.0, 1.0, 1.0, 1.0, 1.0, 1.0, 1.0, 1.0, 1.0, 1.0, 1.0, 1.0, 1.0, 1.0, 1.0, 1.0, 1.0, 1.0, 1.0, 1.0, 1.0, 1.0, 1.0, 1.0, 1.0, 1.0, 1.0, 1.0, 1.0, 1.0, 1.0, 1.0, 1.0, 1.0, 1.0, 1.0, 1.0, 1.0, 1.0, 1.0, 1.0, 1.0, 1.0, 1.0, 1.0, 1.0, 1.0, 1.0, 1.0, 1.0, 1.0, 1.0, 1.0, 1.0, 1.0, 1.0, 1.0, 1.0, 1.0, 1.0, 1.0, 1.0, 1.0, 1.0, 1.0, 1.0, 1.0, 1.0, 1.0, 1.0, 1.0, 1.0, 1.0, 1.0, 1.0, 1.0, 1.0, 1.0, 1.0, 1.0, 1.0, 1.0, 1.0, 1.0, 1.0, 1.0, 1.0, 1.0, 1.0, 1.0, 1.0, 1.0, 1.0, 1.0, 1.0, 1.0, 1.0, 1.0, 1.0, 1.0, 1.0, 1.0, 1.0, 1.0, 1.0, 1.0, 1.0, 1.0, 1.0, 1.0, 1.0, 1.0, 1.0, 1.0, 1.0, 1.0, 1.0, 1.0, 1.0, 1.0, 1.0, 1.0, 1.0, 1.0, 1.0, 1.0, 1.0, 1.0, 1.0, 1.0, 1.0, 1.0, 1.0, 1.0, 1.0, 1.0, 1.0, 1.0, 1.0, 1.0, 1.0, 1.0, 1.0, 1.0, 1.0, 1.0, 1.0, 1.0, 1.0, 1.0, 1.0, 1.0, 1.0, 1.0, 1.0, 1.0, 1.0, 1.0, 1.0, 1.0, 1.0, 1.0, 1.0, 1.0, 1.0, 1.0, 1.0, 1.0, 1.0, 1.0, 1.0, 1.0, 1.0, 1.0, 1.0, 1.0, 1.0, 1.0, 1.0, 1.0])
me_x_1.materials.append(mat_material)
me_x_1.update()
me_cube_001 = bpy.data.meshes.new('Cube.001')
me_cube_001.from_pydata([(-0.302, 0.2342, -1.379), (-0.3597, 0.2514, -1.379), (-0.302, 0.2342, -1.52), (-0.3597, 0.2514, -1.52), (-0.3313, 0.1366, -1.379), (-0.3889, 0.1538, -1.379), (-0.3313, 0.1366, -1.52), (-0.3889, 0.1538, -1.52), (0.3102, 0.04891, -1.376), (0.3628, 0.066, -1.376), (0.3102, 0.04891, -1.516), (0.3628, 0.066, -1.516), (0.2762, 0.1537, -1.376), (0.3288, 0.1708, -1.376), (0.2762, 0.1537, -1.516), (0.3288, 0.1708, -1.516)], [], [(0, 1, 3, 2), (2, 3, 7, 6), (6, 7, 5, 4), (4, 5, 1, 0), (2, 6, 4, 0), (7, 3, 1, 5), (8, 9, 11, 10), (10, 11, 15, 14), (14, 15, 13, 12), (12, 13, 9, 8), (10, 14, 12, 8), (15, 11, 9, 13)])
_uv = me_cube_001.uv_layers.new(name='UVMap')
_uv.uv.foreach_set('vector', [0.5621, 0.8261, 0.5782, 0.8261, 0.5782, 0.8423, 0.5621, 0.8423, 0.5503, 0.8251, 0.5681, 0.8251, 0.5681, 0.8429, 0.5503, 0.8429, 0.5816, 0.8357, 0.5531, 0.8357, 0.5531, 0.8072, 0.5816, 0.8072, 0.5228, 0.7842, 0.5535, 0.7842, 0.5535, 0.8149, 0.5228, 0.8149, 0.125, 0.5, 0.375, 0.5, 0.375, 0.75, 0.125, 0.75, 0.5866, 0.8272, 0.6074, 0.8272, 0.6074, 0.848, 0.5866, 0.848, 0.472, 0.8403, 0.4768, 0.8403, 0.4771, 0.8493, 0.4723, 0.8493, 0.5925, 0.8181, 0.6047, 0.8181, 0.6047, 0.8303, 0.5925, 0.8303, 0.5925, 0.8303, 0.6047, 0.8303, 0.6047, 0.8425, 0.5925, 0.8425, 0.5925, 0.8425, 0.6047, 0.8425, 0.6047, 0.8547, 0.5925, 0.8547, 0.5803, 0.8303, 0.5925, 0.8303, 0.5925, 0.8425, 0.5803, 0.8425, 0.6078, 0.8488, 0.5815, 0.8497, 0.5795, 0.8234, 0.6058, 0.8225])
me_cube_001.materials.append(mat_material)
me_cube_001.use_mirror_vertex_groups = False
me_cube_001.update()

# ---- objects
ob_cube = bpy.data.objects.new('Cube', me_cube)
ob_light = bpy.data.objects.new('Light', light_light)
ob_camera = bpy.data.objects.new('Camera', cam_camera)
ob_x = bpy.data.objects.new('Цилиндр', me_x)
ob_x_1 = bpy.data.objects.new('Конус', me_x_1)
ob_cube_001 = bpy.data.objects.new('Cube.001', me_cube_001)

# ---- transforms, parenting, visibility, modifiers, constraints
ob_cube.location = (0.0, 0.0, 2.24)
ob_cube.scale = (-1.023, -1.023, -1.023)
ob_cube.lock_rotations_4d = False
ob_cube.empty_display_type = 'ARROWS'
ob_cube.lineart.crease_threshold = 0.0
ob_light.location = (4.076, 1.005, 5.904)
ob_light.rotation_euler = (0.6503, 0.05522, 1.866)
ob_light.lock_rotations_4d = False
ob_light.empty_display_type = 'ARROWS'
ob_light.color = (0.0, 0.0, 0.0, 0.0)
ob_light.lineart.crease_threshold = 0.0
ob_camera.location = (7.359, -6.926, 4.958)
ob_camera.rotation_euler = (1.109, 0.0, 0.8149)
ob_camera.lock_rotations_4d = False
ob_camera.empty_display_type = 'ARROWS'
ob_camera.color = (0.0, 0.0, 0.0, 0.0)
ob_camera.display_type = 'WIRE'
ob_camera.lineart.crease_threshold = 0.0
ob_x.location = (0.02635, -0.1127, 3.598)
ob_x.scale = (0.38, 0.38, 0.38)
ob_x_1.location = (-0.0004536, -0.09513, 4.408)
ob_x_1.scale = (0.4062, 0.4062, 0.4062)
ob_cube_001.location = (0.0, 0.0, 2.24)
ob_cube_001.scale = (-1.023, -1.023, -1.023)
ob_cube_001.lock_rotations_4d = False
ob_cube_001.empty_display_type = 'ARROWS'
ob_cube_001.lineart.crease_threshold = 0.0

# ---- collection membership
col_collection.objects.link(ob_cube)
col_collection.objects.link(ob_light)
col_collection.objects.link(ob_camera)
col_collection.objects.link(ob_x)
col_collection.objects.link(ob_x_1)
col_collection.objects.link(ob_cube_001)

# ---- scene / render settings (as saved in the file)
scene.camera = ob_camera
scene.frame_start = 1; scene.frame_end = 250; scene.frame_set(1)
scene.render.engine = 'BLENDER_EEVEE_NEXT'
bpy.context.view_layer.update()
